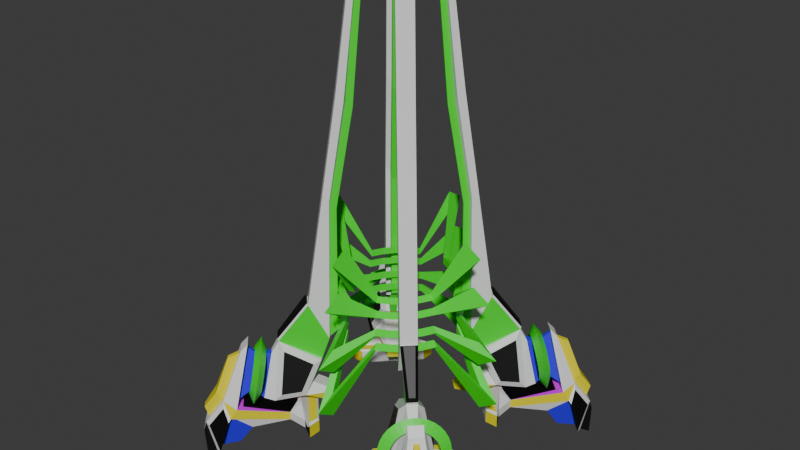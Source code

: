# Source: twirl_crest4.blend  (saved by Blender 4.2.66; exported with 4.5.12 LTS)
import bpy
from mathutils import Matrix  # noqa: F401  (used for matrix-valued properties, if any)

bpy.ops.wm.read_factory_settings(use_empty=True)
scene = bpy.context.scene
scene.name = 'c_ubersaw.qc'

# ---- collections
col_twirl_crest_4 = bpy.data.collections.new('twirl_crest_4'); scene.collection.children.link(col_twirl_crest_4)

# ---- materials (node trees are filled in below, after node groups)
mat_c_ubersaw = bpy.data.materials.new('c_ubersaw')
mat_c_ubersaw.use_transparent_shadow = False
mat_c_ubersaw.diffuse_color = (0.8097, 0.0, 0.9858, 1.0)
mat_c_saxxy = bpy.data.materials.new('c_saxxy')
mat_c_saxxy.use_transparent_shadow = False
mat_blue = bpy.data.materials.new('blue')
mat_blue.use_transparent_shadow = False
mat_glow_inner_001 = bpy.data.materials.new('glow_inner.001')
mat_glow_inner_001.use_transparent_shadow = False
mat_c_frying_pan_gold = bpy.data.materials.new('c_frying_pan_gold')
mat_black = bpy.data.materials.new('black')
mat_crystal_ball_glass = bpy.data.materials.new('crystal_ball_glass')

# ---- material node trees
mat_c_saxxy.use_nodes = True; mat_c_saxxy.node_tree.nodes.clear()
_N = mat_c_saxxy.node_tree.nodes; _L = mat_c_saxxy.node_tree.links
n0 = _N.new('ShaderNodeBsdfPrincipled'); n0.name = 'Principled BSDF'; n0.location = (10, 300)
n1 = _N.new('ShaderNodeOutputMaterial'); n1.name = 'Material Output'; n1.location = (300, 300)
_L.new(n0.outputs[0], n1.inputs[0])
n1.is_active_output = True
mat_blue.use_nodes = True; mat_blue.node_tree.nodes.clear()
_N = mat_blue.node_tree.nodes; _L = mat_blue.node_tree.links
n0 = _N.new('ShaderNodeBsdfPrincipled'); n0.name = 'Principled BSDF'; n0.location = (10, 300)
n0.inputs[0].default_value = (0.03327, 0.006964, 0.8006, 1.0)
n1 = _N.new('ShaderNodeOutputMaterial'); n1.name = 'Material Output'; n1.location = (300, 300)
_L.new(n0.outputs[0], n1.inputs[0])
n1.is_active_output = True
mat_glow_inner_001.use_nodes = True; mat_glow_inner_001.node_tree.nodes.clear()
_N = mat_glow_inner_001.node_tree.nodes; _L = mat_glow_inner_001.node_tree.links
n0 = _N.new('ShaderNodeBsdfPrincipled'); n0.name = 'Principled BSDF'; n0.location = (10, 300)
n1 = _N.new('ShaderNodeOutputMaterial'); n1.name = 'Material Output'; n1.location = (300, 300)
_L.new(n0.outputs[0], n1.inputs[0])
n1.is_active_output = True
mat_c_frying_pan_gold.use_nodes = True; mat_c_frying_pan_gold.node_tree.nodes.clear()
_N = mat_c_frying_pan_gold.node_tree.nodes; _L = mat_c_frying_pan_gold.node_tree.links
n0 = _N.new('ShaderNodeBsdfPrincipled'); n0.name = 'Principled BSDF'; n0.location = (10, 300)
n0.inputs[0].default_value = (0.8001, 0.6991, 0.004141, 1.0)
n1 = _N.new('ShaderNodeOutputMaterial'); n1.name = 'Material Output'; n1.location = (300, 300)
_L.new(n0.outputs[0], n1.inputs[0])
n1.is_active_output = True
mat_black.use_nodes = True; mat_black.node_tree.nodes.clear()
_N = mat_black.node_tree.nodes; _L = mat_black.node_tree.links
n0 = _N.new('ShaderNodeBsdfPrincipled'); n0.name = 'Principled BSDF'; n0.location = (10, 300)
n0.inputs[0].default_value = (0.0, 0.0, 0.0, 1.0)
n1 = _N.new('ShaderNodeOutputMaterial'); n1.name = 'Material Output'; n1.location = (300, 300)
_L.new(n0.outputs[0], n1.inputs[0])
n1.is_active_output = True
mat_crystal_ball_glass.use_nodes = True; mat_crystal_ball_glass.node_tree.nodes.clear()
_N = mat_crystal_ball_glass.node_tree.nodes; _L = mat_crystal_ball_glass.node_tree.links
n0 = _N.new('ShaderNodeBsdfPrincipled'); n0.name = 'Principled BSDF'; n0.location = (10, 300)
n0.inputs[0].default_value = (0.02516, 0.8005, 0.01584, 1.0)
n1 = _N.new('ShaderNodeOutputMaterial'); n1.name = 'Material Output'; n1.location = (300, 300)
_L.new(n0.outputs[0], n1.inputs[0])
n1.is_active_output = True

# ---- world
world_world = bpy.data.worlds.new('World'); scene.world = world_world
world_world.use_nodes = True; world_world.node_tree.nodes.clear()
_N = world_world.node_tree.nodes; _L = world_world.node_tree.links
n0 = _N.new('ShaderNodeOutputWorld'); n0.name = 'World Output'; n0.location = (300, 300)
n1 = _N.new('ShaderNodeBackground'); n1.name = 'Background'; n1.location = (10, 300)
n1.inputs[0].default_value = (0.05088, 0.05088, 0.05088, 1.0)
_L.new(n1.outputs[0], n0.inputs[0])
n0.is_active_output = True
world_world.color = (0.05088, 0.05088, 0.05088)
world_world.use_sun_shadow = False
world_world.sun_shadow_jitter_overblur = 0.0

# ---- meshes
me_hand_crest_v1 = bpy.data.meshes.new('hand_crest_v1')
me_hand_crest_v1.from_pydata([(-3.727, -9.112, 0.8263), (-3.595, -8.98, -0.8263), (-3.595, -8.125, -0.8263), (-3.595, -8.125, 0.8263), (-8.98, -3.595, -0.8263), (-9.112, -3.727, 0.8263), (-8.125, -3.595, -0.8263), (-8.125, -3.595, 0.8263), (-3.43, -8.057, 0.661), (-8.057, -3.43, 0.661), (-3.831, -9.254, 0.2889), (-9.254, -3.831, 0.2889), (-3.43, -8.057, -0.661), (-3.831, -9.254, -0.2889), (-8.057, -3.43, -0.661), (-9.254, -3.831, -0.2889), (-3.43, -9.379, -0.661), (-9.379, -3.43, -0.661), (-3.43, -9.379, 0.661), (-9.379, -3.43, 0.661), (-3.224, -2.106, 42.74), (-2.106, -3.224, 42.74), (-2.432, -3.55, 43.55), (-3.55, -2.432, 43.55), (-7.835, -6.486, 1.414), (-10.87, -13.19, -0.4482), (-4.658, -8.76, 0.437), (-8.76, -4.658, 0.437), (-8.76, -4.658, -0.437), (-4.658, -8.76, -0.437), (-13.19, -10.87, -0.4482), (-10.3, -12.1, 2.077), (-8.734, -6.683, 0.437), (-11.53, -9.14, -0.9279), (-12.1, -10.3, 2.077), (-4.658, -8.76, 0.0), (-6.683, -8.734, 0.437), (-9.14, -11.53, -0.9279), (-6.486, -7.835, 1.414), (-11.77, -13.39, -3.278), (-13.39, -11.77, -3.278), (-10.28, -10.54, 7.393), (-10.54, -10.28, 7.393), (-12.71, -14.47, -4.102), (-14.47, -12.71, -4.102), (-10.32, -11.34, 7.255), (-11.34, -10.32, 7.255), (-12.37, -14.26, -0.7303), (-14.26, -12.37, -0.7303), (-13.1, -14.35, -1.551), (-14.35, -13.1, -1.551), (-11.06, -13.41, 1.405), (-13.41, -11.06, 1.405), (-12.83, -11.6, 2.05), (-10.78, -11.15, 6.773), (-11.15, -10.78, 6.773), (-13.02, -13.65, -0.2221), (-13.65, -13.02, -0.2221), (-11.6, -12.83, 2.05), (-13.21, -12.24, 2.617), (-11.6, -11.89, 6.293), (-11.89, -11.6, 6.293), (-13.35, -13.84, 0.8488), (-13.84, -13.35, 0.8488), (-12.24, -13.21, 2.617), (-12.74, -10.35, 0.1812), (-10.35, -12.74, 0.1812), (-13.82, -12.06, -3.767), (-12.06, -13.82, -3.767), (-13.21, -11.24, 2.047), (-14.17, -12.92, -0.6456), (-12.92, -14.17, -0.6456), (-11.24, -13.21, 2.047), (-9.94, -11.86, 1.32), (-11.86, -9.94, 1.32), (-9.809, -10.83, 8.029), (-10.83, -9.809, 8.029), (-9.654, -11.12, 2.871), (-11.12, -9.654, 2.871), (-9.707, -9.922, 6.7), (-9.922, -9.707, 6.7), (-9.833, -12.76, 1.44), (-12.76, -9.833, 1.44), (-7.934, -5.883, 1.537), (-5.883, -7.934, 1.537), (-9.072, -8.475, 6.728), (-8.475, -9.072, 6.728), (-10.65, -9.182, 2.731), (-8.413, -10.43, 2.262), (-10.43, -8.413, 2.262), (-9.449, -9.234, 6.56), (-9.234, -9.449, 6.56), (-9.182, -10.65, 2.731), (-8.468, -11.75, 2.291), (-8.475, -10.77, 2.871), (-9.266, -11.56, 3.08), (-8.873, -11.45, 1.889), (-8.759, -10.56, 2.59), (-9.549, -11.35, 2.799), (-9.314, -11.09, 1.591), (-9.067, -10.31, 2.381), (-9.858, -11.1, 2.59), (-9.774, -10.68, 1.407), (-9.389, -10.02, 2.253), (-10.18, -10.81, 2.461), (-10.23, -10.23, 1.345), (-9.712, -9.712, 2.209), (-10.5, -10.5, 2.418), (-10.68, -9.774, 1.407), (-10.02, -9.389, 2.253), (-10.81, -10.18, 2.461), (-11.09, -9.314, 1.591), (-10.31, -9.067, 2.381), (-11.1, -9.858, 2.59), (-11.45, -8.873, 1.889), (-10.56, -8.759, 2.59), (-11.35, -9.549, 2.799), (-11.75, -8.468, 2.291), (-10.77, -8.475, 2.871), (-11.56, -9.266, 3.08), (-11.98, -8.115, 2.78), (-10.93, -8.228, 3.213), (-11.72, -9.018, 3.422), (-12.12, -7.827, 3.338), (-11.03, -8.026, 3.604), (-11.82, -8.817, 3.813), (-12.17, -7.615, 3.943), (-11.07, -7.878, 4.028), (-11.86, -8.668, 4.236), (-12.13, -7.487, 4.573), (-11.04, -7.788, 4.468), (-11.83, -8.579, 4.677), (-12.0, -7.449, 5.202), (-10.95, -7.761, 4.909), (-11.74, -8.552, 5.118), (-11.79, -7.501, 5.808), (-10.8, -7.798, 5.333), (-11.59, -8.588, 5.542), (-11.5, -7.642, 6.366), (-10.6, -7.896, 5.723), (-11.39, -8.687, 5.932), (-11.15, -7.866, 6.855), (-10.35, -8.053, 6.066), (-11.14, -8.844, 6.274), (-10.74, -8.165, 7.256), (-10.07, -8.263, 6.347), (-10.86, -9.053, 6.555), (-10.3, -8.527, 7.554), (-9.76, -8.516, 6.555), (-10.55, -9.306, 6.764), (-9.844, -8.938, 7.738), (-9.438, -8.804, 6.684), (-10.23, -9.594, 6.893), (-9.382, -9.382, 7.8), (-9.115, -9.115, 6.727), (-9.906, -9.906, 6.936), (-8.938, -9.844, 7.738), (-8.804, -9.438, 6.684), (-9.594, -10.23, 6.893), (-8.527, -10.3, 7.554), (-8.516, -9.76, 6.555), (-9.306, -10.55, 6.764), (-8.165, -10.74, 7.256), (-8.263, -10.07, 6.347), (-9.053, -10.86, 6.555), (-7.866, -11.15, 6.855), (-8.053, -10.35, 6.066), (-8.844, -11.14, 6.274), (-7.642, -11.5, 6.366), (-7.896, -10.6, 5.723), (-8.687, -11.39, 5.932), (-7.501, -11.79, 5.808), (-7.798, -10.8, 5.333), (-8.588, -11.59, 5.542), (-7.449, -12.0, 5.202), (-7.761, -10.95, 4.909), (-8.552, -11.74, 5.118), (-7.487, -12.13, 4.573), (-7.788, -11.04, 4.468), (-8.579, -11.83, 4.677), (-7.615, -12.17, 3.943), (-7.878, -11.07, 4.028), (-8.668, -11.86, 4.236), (-7.827, -12.12, 3.338), (-8.026, -11.03, 3.604), (-8.817, -11.82, 3.813), (-8.115, -11.98, 2.78), (-8.228, -10.93, 3.213), (-9.018, -11.72, 3.422), (-5.599, -6.718, 12.07), (-6.718, -5.599, 12.07), (-5.527, -4.408, 23.43), (-4.408, -5.527, 23.43), (-5.38, -4.262, 8.34), (-4.262, -5.38, 8.34), (-3.998, -5.117, 22.71), (-5.117, -3.998, 22.71), (-5.986, -4.868, 5.865), (-4.868, -5.986, 5.865), (-6.627, -6.13, 4.159), (-6.13, -6.627, 4.159), (-4.865, -3.747, 2.203), (-3.747, -4.865, 2.203), (-4.33, -3.212, 1.7), (-3.212, -4.33, 1.7), (-5.464, -4.346, 1.187), (-4.346, -5.464, 1.187), (-5.221, -7.877, 2.628), (-7.877, -5.221, 2.628), (-9.624, -6.796, 2.882), (-8.717, -7.088, 7.274), (-7.088, -8.716, 7.274), (-6.796, -9.624, 2.882), (-5.074, -6.85, 5.727), (-5.307, -8.35, 3.241), (-6.85, -5.074, 5.727), (-8.35, -5.307, 3.241), (-9.932, -7.42, 2.107), (-8.628, -7.883, 8.091), (-7.883, -8.628, 8.091), (-7.42, -9.932, 2.107), (-4.5, -4.997, 8.312), (-4.26, -4.756, 22.26), (-4.756, -4.26, 22.26), (-6.08, -7.198, 3.897), (-7.198, -6.08, 3.897), (-5.609, -5.113, 5.811), (-4.997, -4.5, 8.312), (-5.113, -5.609, 5.811), (-3.99, -4.424, 8.955), (-3.871, -4.305, 21.82), (-4.305, -3.871, 21.82), (-4.424, -3.99, 8.955), (-4.52, -3.401, 32.91), (-3.401, -4.52, 32.91), (-2.924, -4.042, 32.28), (-4.042, -2.924, 32.28), (-3.141, -3.638, 31.85), (-3.638, -3.141, 31.85), (-2.712, -3.146, 31.49), (-3.146, -2.712, 31.49), (-8.693, -7.946, 8.349), (-8.494, -8.074, 8.777), (-6.014, -6.771, 12.37), (-5.663, -6.782, 12.31), (-6.782, -5.663, 12.31), (-6.771, -6.014, 12.37), (-8.074, -8.494, 8.777), (-7.95, -8.697, 8.346), (-10.29, -13.55, 0.1144), (-11.54, -13.83, -3.841), (-13.83, -11.54, -3.841), (-13.55, -10.29, 0.1144), (-6.683, -8.734, -0.437), (-10.31, -13.23, 0.3893), (-8.734, -6.683, -0.437), (-13.23, -10.31, 0.3893), (-11.94, -10.55, -3.083), (-10.55, -11.94, -3.083), (-2.417, -2.913, 42.29), (-2.913, -2.417, 42.29), (-2.081, -2.515, 41.76), (-2.515, -2.081, 41.76), (-6.093, -2.0, 9.962), (-5.471, -1.742, 10.35), (-5.471, -1.742, 9.573), (-5.394, -3.307, 9.962), (-4.834, -2.933, 10.35), (-4.834, -2.933, 9.573), (-4.454, -4.454, 9.962), (-3.977, -3.977, 10.35), (-3.977, -3.977, 9.573), (-3.307, -5.394, 9.962), (-2.933, -4.834, 10.35), (-2.933, -4.834, 9.573), (-2.0, -6.093, 9.962), (-1.742, -5.471, 10.35), (-1.742, -5.471, 9.573), (-6.003, -1.962, 11.42), (-5.389, -1.708, 11.81), (-5.389, -1.708, 11.04), (-5.313, -3.253, 11.42), (-4.76, -2.884, 11.81), (-4.76, -2.884, 11.04), (-4.385, -4.385, 11.42), (-3.914, -3.914, 11.81), (-3.914, -3.914, 11.04), (-3.253, -5.313, 11.42), (-2.884, -4.76, 11.81), (-2.884, -4.76, 11.04), (-1.962, -6.003, 11.42), (-1.708, -5.389, 11.81), (-1.708, -5.389, 11.04), (-5.695, -1.835, 13.17), (-5.108, -1.591, 13.53), (-5.108, -1.591, 12.8), (-5.036, -3.068, 13.17), (-4.507, -2.715, 13.53), (-4.507, -2.715, 12.8), (-4.149, -4.149, 13.17), (-3.699, -3.699, 13.53), (-3.699, -3.699, 12.8), (-3.068, -5.036, 13.17), (-2.715, -4.507, 13.53), (-2.715, -4.507, 12.8), (-1.835, -5.695, 13.17), (-1.591, -5.108, 13.53), (-1.591, -5.108, 12.8), (-5.322, -1.68, 14.5), (-4.768, -1.451, 14.85), (-4.768, -1.451, 14.15), (-4.7, -2.844, 14.5), (-4.202, -2.51, 14.85), (-4.202, -2.51, 14.15), (-3.863, -3.863, 14.5), (-3.439, -3.439, 14.85), (-3.439, -3.439, 14.15), (-2.844, -4.7, 14.5), (-2.51, -4.202, 14.85), (-2.51, -4.202, 14.15), (-1.68, -5.322, 14.5), (-1.451, -4.768, 14.85), (-1.451, -4.768, 14.15), (-11.6, 0.0, 4.996), (-9.63, 0.0, 6.225), (-9.63, 0.0, 3.767), (0.0, -11.6, 4.996), (0.0, -9.63, 6.225), (0.0, -9.63, 3.767), (-11.31, 0.0, 9.607), (-9.371, 0.0, 10.82), (-9.371, 0.0, 8.394), (0.0, -11.31, 9.607), (0.0, -9.371, 10.82), (0.0, -9.371, 8.394), (-10.34, 0.0, 15.12), (-8.484, 0.0, 16.28), (-8.484, 0.0, 13.96), (0.0, -10.34, 15.12), (0.0, -8.484, 16.28), (0.0, -8.484, 13.96), (-9.16, 0.0, 19.33), (-7.411, 0.0, 20.42), (-7.411, 0.0, 18.24), (0.0, -9.16, 19.33), (0.0, -7.411, 20.42), (0.0, -7.411, 18.24)], [(19, 27), (18, 26), (197, 193), (194, 198), (14, 19)], [(8, 12, 14, 9), (9, 14, 17, 19), (2, 1, 4, 6), (12, 8, 18, 16), (7, 3, 8, 9), (1, 2, 12, 16), (2, 6, 14, 12), (4, 1, 16, 17), (6, 4, 17, 14), (234, 235, 21, 22), (3, 0, 18, 8), (260, 259, 261, 262), (13, 10, 26, 35, 29), (82, 256, 254, 81), (259, 260, 20, 21), (19, 5, 7, 9), (15, 17, 28), (18, 0, 10), (18, 10, 13, 16), (29, 16, 13), (255, 256, 82, 32), (35, 26, 36, 253, 29), (28, 27, 11, 15), (253, 36, 81, 254), (32, 27, 28, 255), (16, 29, 253, 255, 28, 17), (32, 83, 27), (26, 84, 36), (32, 36, 253, 255), (17, 15, 11, 19), (5, 19, 11), (11, 27, 83, 5), (7, 5, 0, 3), (0, 84, 26, 10), (83, 84, 0, 5), (33, 37, 66, 65), (17, 16, 18, 19), (30, 25, 39, 40), (34, 42, 80, 78), (67, 68, 43, 44), (75, 76, 46, 45), (58, 54, 60, 64), (71, 70, 50, 49), (44, 43, 49, 50), (76, 82, 46), (75, 45, 81), (54, 55, 61, 60), (55, 54, 45, 46), (56, 57, 70, 71), (57, 53, 69, 70), (54, 58, 72, 45), (58, 56, 71, 72), (53, 55, 46, 69), (63, 62, 64, 59), (61, 59, 64, 60), (55, 53, 59, 61), (57, 56, 62, 63), (53, 57, 63, 59), (56, 58, 64, 62), (69, 82, 256), (81, 72, 254), (45, 72, 81), (46, 82, 69), (44, 50, 70, 67), (68, 71, 49, 43), (249, 51, 47, 250), (251, 48, 52, 252), (249, 252, 256, 254), (251, 250, 68, 67), (52, 48, 70, 69), (47, 51, 72, 71), (252, 52, 69, 256), (51, 249, 254, 72), (48, 251, 67, 70), (250, 47, 71, 68), (34, 31, 81, 82), (41, 42, 76, 75), (42, 34, 82, 76), (31, 41, 75, 81), (31, 34, 78, 77), (41, 31, 77, 79), (42, 41, 79, 80), (31, 34, 42, 41), (38, 24, 32, 36), (73, 36, 32, 74), (73, 74, 82, 81), (36, 73, 81), (74, 32, 82), (24, 38, 84, 83), (32, 24, 83), (38, 36, 84), (79, 77, 92, 91), (77, 78, 87, 92), (78, 80, 90, 87), (80, 79, 91, 90), (86, 219, 218, 85), (87, 90, 85, 89), (90, 91, 86, 85), (92, 87, 89, 88), (91, 92, 88, 86), (221, 227, 232, 229), (89, 217, 220, 88), (85, 218, 217, 89), (88, 220, 219, 86), (89, 88, 86, 85), (93, 96, 97, 94), (94, 97, 98, 95), (95, 98, 96, 93), (96, 99, 100, 97), (97, 100, 101, 98), (98, 101, 99, 96), (99, 102, 103, 100), (100, 103, 104, 101), (101, 104, 102, 99), (102, 105, 106, 103), (103, 106, 107, 104), (104, 107, 105, 102), (105, 108, 109, 106), (106, 109, 110, 107), (107, 110, 108, 105), (108, 111, 112, 109), (109, 112, 113, 110), (110, 113, 111, 108), (111, 114, 115, 112), (112, 115, 116, 113), (113, 116, 114, 111), (114, 117, 118, 115), (115, 118, 119, 116), (116, 119, 117, 114), (117, 120, 121, 118), (118, 121, 122, 119), (119, 122, 120, 117), (120, 123, 124, 121), (121, 124, 125, 122), (122, 125, 123, 120), (123, 126, 127, 124), (124, 127, 128, 125), (125, 128, 126, 123), (126, 129, 130, 127), (127, 130, 131, 128), (128, 131, 129, 126), (129, 132, 133, 130), (130, 133, 134, 131), (131, 134, 132, 129), (132, 135, 136, 133), (133, 136, 137, 134), (134, 137, 135, 132), (135, 138, 139, 136), (136, 139, 140, 137), (137, 140, 138, 135), (138, 141, 142, 139), (139, 142, 143, 140), (140, 143, 141, 138), (141, 144, 145, 142), (142, 145, 146, 143), (143, 146, 144, 141), (144, 147, 148, 145), (145, 148, 149, 146), (146, 149, 147, 144), (147, 150, 151, 148), (148, 151, 152, 149), (149, 152, 150, 147), (150, 153, 154, 151), (151, 154, 155, 152), (152, 155, 153, 150), (153, 156, 157, 154), (154, 157, 158, 155), (155, 158, 156, 153), (156, 159, 160, 157), (157, 160, 161, 158), (158, 161, 159, 156), (159, 162, 163, 160), (160, 163, 164, 161), (161, 164, 162, 159), (162, 165, 166, 163), (163, 166, 167, 164), (164, 167, 165, 162), (165, 168, 169, 166), (166, 169, 170, 167), (167, 170, 168, 165), (168, 171, 172, 169), (169, 172, 173, 170), (170, 173, 171, 168), (171, 174, 175, 172), (172, 175, 176, 173), (173, 176, 174, 171), (174, 177, 178, 175), (175, 178, 179, 176), (176, 179, 177, 174), (177, 180, 181, 178), (178, 181, 182, 179), (179, 182, 180, 177), (180, 183, 184, 181), (181, 184, 185, 182), (182, 185, 183, 180), (183, 186, 187, 184), (184, 187, 188, 185), (185, 188, 186, 183), (186, 93, 94, 187), (187, 94, 95, 188), (188, 95, 93, 186), (226, 228, 200, 199), (190, 189, 192, 191), (196, 191, 233, 236), (218, 219, 248, 241), (201, 202, 204, 203), (227, 221, 228, 226), (225, 224, 202, 201), (203, 204, 206, 205), (201, 203, 205, 208), (205, 206, 207, 208), (202, 207, 206, 204), (225, 201, 208), (202, 224, 207), (224, 198, 207), (197, 225, 208), (209, 210, 215, 216), (212, 214, 213, 211), (209, 216, 208, 217), (215, 210, 218, 197), (211, 213, 198, 219), (214, 212, 220, 207), (210, 209, 217, 218), (212, 211, 219, 220), (213, 214, 207, 198), (216, 215, 197, 208), (191, 192, 234, 233), (221, 222, 195, 194), (199, 200, 224, 225), (223, 227, 193, 196), (200, 228, 198, 224), (226, 199, 225, 197), (191, 196, 193, 190), (195, 192, 189, 194), (231, 230, 229, 232), (227, 223, 231, 232), (222, 221, 229, 230), (223, 196, 236, 238), (221, 227, 223, 222), (233, 234, 22, 23), (238, 236, 20, 260), (240, 238, 260, 262), (192, 195, 235, 234), (222, 230, 239, 237), (230, 231, 240, 239), (195, 222, 237, 235), (231, 223, 238, 240), (190, 193, 227), (221, 194, 189), (218, 226, 197), (228, 219, 198), (190, 218, 241, 245), (219, 189, 244, 248), (189, 190, 245, 244), (221, 189, 219, 228), (221, 189, 190, 227), (219, 228, 226, 218), (189, 219, 218, 190), (227, 226, 218, 190), (244, 245, 246, 243), (242, 246, 245, 241), (247, 242, 241, 248), (243, 247, 248, 244), (242, 247, 243, 246), (39, 25, 249, 250), (30, 40, 251, 252), (25, 30, 252, 249), (40, 39, 250, 251), (66, 37, 253, 254), (37, 33, 255, 253), (65, 66, 254, 256), (33, 65, 256, 255), (66, 65, 30, 25), (33, 37, 258, 257), (39, 40, 257, 258), (66, 25, 39, 258, 37), (257, 40, 30, 65, 33), (208, 207, 220, 217), (23, 22, 21, 20), (237, 239, 261, 259), (239, 240, 262, 261), (235, 237, 259, 21), (236, 233, 23, 20), (263, 266, 267, 264), (264, 267, 268, 265), (265, 268, 266, 263), (266, 269, 270, 267), (267, 270, 271, 268), (268, 271, 269, 266), (269, 272, 273, 270), (270, 273, 274, 271), (271, 274, 272, 269), (272, 275, 276, 273), (273, 276, 277, 274), (274, 277, 275, 272), (278, 281, 282, 279), (279, 282, 283, 280), (280, 283, 281, 278), (281, 284, 285, 282), (282, 285, 286, 283), (283, 286, 284, 281), (284, 287, 288, 285), (285, 288, 289, 286), (286, 289, 287, 284), (287, 290, 291, 288), (288, 291, 292, 289), (289, 292, 290, 287), (293, 296, 297, 294), (294, 297, 298, 295), (295, 298, 296, 293), (296, 299, 300, 297), (297, 300, 301, 298), (298, 301, 299, 296), (299, 302, 303, 300), (300, 303, 304, 301), (301, 304, 302, 299), (302, 305, 306, 303), (303, 306, 307, 304), (304, 307, 305, 302), (306, 305, 338, 339), (277, 276, 327, 328), (308, 311, 312, 309), (309, 312, 313, 310), (310, 313, 311, 308), (311, 314, 315, 312), (312, 315, 316, 313), (313, 316, 314, 311), (314, 317, 318, 315), (315, 318, 319, 316), (316, 319, 317, 314), (317, 320, 321, 318), (318, 321, 322, 319), (319, 322, 320, 317), (310, 308, 341, 343), (322, 321, 345, 346), (290, 292, 334, 332), (264, 265, 325, 324), (309, 310, 343, 342), (263, 264, 324, 323), (336, 337, 335), (342, 343, 341), (324, 325, 323), (339, 338, 340), (330, 331, 329), (327, 326, 328), (345, 344, 346), (333, 332, 334), (265, 263, 323, 325), (293, 294, 336, 335), (294, 295, 337, 336), (320, 322, 346, 344), (275, 277, 328, 326), (307, 306, 339, 340), (295, 293, 335, 337), (291, 290, 332, 333), (278, 279, 330, 329), (279, 280, 331, 330), (305, 307, 340, 338), (292, 291, 333, 334), (321, 320, 344, 345), (280, 278, 329, 331), (308, 309, 342, 341), (276, 275, 326, 327)])
me_hand_crest_v1.polygons.foreach_set('material_index', [3, 4, 4, 4, 3, 3, 3, 3, 3, 3, 3, 6, 5, 3, 3, 3, 5, 3, 5, 5, 4, 3, 5, 4, 3, 5, 3, 3, 3, 5, 3, 3, 4, 3, 3, 3, 4, 5, 2, 3, 3, 4, 3, 3, 3, 3, 4, 3, 3, 3, 3, 3, 3, 4, 4, 4, 4, 4, 4, 4, 4, 3, 3, 5, 5, 5, 5, 3, 3, 3, 3, 3, 3, 3, 3, 3, 3, 3, 3, 2, 2, 2, 4, 5, 5, 0, 0, 0, 3, 3, 3, 2, 2, 2, 2, 3, 2, 2, 2, 2, 6, 3, 3, 3, 4, 6, 6, 6, 6, 6, 6, 6, 6, 6, 6, 6, 6, 6, 6, 6, 6, 6, 6, 6, 6, 6, 6, 6, 6, 6, 6, 6, 6, 6, 6, 6, 6, 6, 6, 6, 6, 6, 6, 6, 6, 6, 6, 6, 6, 6, 6, 6, 6, 6, 6, 6, 6, 6, 6, 6, 6, 6, 6, 6, 6, 6, 6, 6, 6, 6, 6, 6, 6, 6, 6, 6, 6, 6, 6, 6, 6, 6, 6, 6, 6, 6, 6, 6, 6, 6, 6, 6, 6, 6, 6, 6, 6, 6, 6, 6, 6, 4, 3, 3, 3, 4, 6, 3, 4, 4, 4, 4, 3, 3, 3, 3, 5, 5, 3, 3, 3, 3, 3, 3, 3, 3, 3, 3, 3, 3, 3, 3, 3, 3, 6, 6, 6, 3, 4, 3, 3, 6, 3, 6, 6, 3, 6, 3, 3, 3, 3, 3, 3, 3, 6, 4, 4, 4, 6, 5, 5, 5, 5, 5, 5, 5, 5, 5, 3, 3, 3, 3, 2, 2, 2, 2, 2, 0, 3, 6, 6, 3, 3, 6, 6, 6, 6, 6, 6, 6, 6, 6, 6, 6, 6, 6, 6, 6, 6, 6, 6, 6, 6, 6, 6, 6, 6, 6, 6, 6, 6, 6, 6, 6, 6, 6, 6, 6, 6, 6, 6, 6, 6, 6, 6, 6, 6, 6, 6, 6, 6, 6, 6, 6, 6, 6, 6, 6, 6, 6, 6, 6, 6, 6, 6, 6, 6, 6, 6, 6, 6, 6, 6, 6, 6, 6, 6, 6, 6, 6, 6, 6, 6])
_uv = me_hand_crest_v1.uv_layers.new(name='Float2')
_uv.uv.foreach_set('vector', [0.5826, -0.6822, 0.4174, -0.6822, 0.4174, 0.5572, 0.5826, 0.5572, 0.8941, 1.201, 0.6625, 1.258, 0.2194, 0.8045, 0.4587, 0.7259, 0.1431, 0.2038, -0.08814, 1.263, -0.6386, 0.9751, -0.0686, 0.752, 0.321, -2.227, 0.5022, -2.19, 0.6369, -0.4707, 0.4341, -0.5583, 1.735, 1.044, 1.169, 1.61, 1.149, 1.602, 1.727, 1.024, 0.1813, 0.02472, 0.3435, -1.251, 0.4031, -1.596, 0.1514, 0.3747, 0.2988, -0.3809, 0.2286, 0.6121, 0.3727, 0.5582, 0.3738, -0.6776, -0.8446, 1.073, -0.1965, 1.668, -0.2362, 1.987, -1.024, 1.105, 0.5602, 0.8803, -0.07885, 0.8863, -0.268, 0.8869, 0.7196, 0.8749, 0.0, 0.0, 0.0, 0.0, 0.0, 0.0, 0.0, 0.0, 0.2053, -0.0375, -0.4408, -1.136, -0.09112, -0.3948, 0.5391, 0.6145, 0.0, 0.0, 0.0, 0.0, 0.0, 0.0, 0.0, 0.0, 0.0, 0.0, 0.0, 0.0, 0.0, 0.0, 0.0, 0.0, 0.0, 0.0, 0.0, 0.0, 0.0, 0.0, 0.0, 0.0, 0.0, 0.0, 0.0, 0.0, 0.0, 0.0, 0.0, 0.0, 0.0, 0.0, 0.5958, 0.5988, 0.438, 0.7148, 1.719, 1.35, 2.082, 1.42, 0.0, 0.0, 0.0, 0.0, 0.0, 0.0, -0.8215, -1.643, -0.8891, -1.778, -1.322, -2.643, 0.0, 0.0, 0.0, 0.0, 0.0, 0.0, 0.0, 0.0, 0.0, 0.0, 0.0, 0.0, 0.0, 0.0, 0.0, 0.0, 0.0, 0.0, 0.0, 0.0, 0.0, 0.0, 0.0, 0.0, 0.0, 0.0, 0.0, 0.0, 0.0, 0.0, 0.0, 0.0, 0.0, 0.0, 0.0, 0.0, 0.0, 0.0, 0.0, 0.0, 0.0, 0.0, 0.0, 0.0, 0.0, 0.0, 0.0, 0.0, 0.0, 0.0, 0.0, 0.0, 0.0, 0.0, 0.0, 0.0, 0.0, 0.0, 0.0, 0.0, 0.0, 0.0, 0.0, 0.0, 0.0, 0.0, 0.0, 0.0, 0.0, 0.0, 0.0, 0.0, 0.0, 0.0, 0.0, 0.0, 0.0, 0.0, 0.0, 0.0, 0.0, 0.0, 0.0, 0.0, 0.0, 0.0, 0.0, 0.0, 0.0, 0.0, 0.0, 0.0, 0.0, 0.0, 0.0, 0.0, 0.0, 0.0, 0.0, 0.0, 0.0, 0.0, 0.0, 0.0, 0.0, 0.0, 0.0, 0.0, 0.0, 0.0, 1.254, 0.7467, -0.2438, -0.1736, -0.1923, -0.2251, 0.8362, 1.165, 0.0, 0.0, 0.0, 0.0, 0.0, 0.0, 0.0, 0.0, 0.0, 0.0, 0.0, 0.0, 0.0, 0.0, 0.0, 0.0, 0.0, 0.0, 0.0, 0.0, 0.0, 0.0, 0.0, 0.0, 0.3021, 0.07409, 0.3245, 0.7856, 0.07995, 0.1824, 0.05622, 0.02158, 0.0, 0.0, 0.0, 0.0, 0.0, 0.0, 0.0, 0.0, 0.0, 0.0, 0.0, 0.0, 0.0, 0.0, 0.0, 0.0, 0.0, 0.0, 0.0, 0.0, 0.0, 0.0, 0.0, 0.0, 0.0, 0.0, 0.0, 0.0, 0.0, 0.0, 0.0, 0.0, 0.0, 0.0, 0.0, 0.0, 0.0, 0.0, 0.0, 0.0, 0.0, 0.0, 0.0, 0.0, 0.0, 0.0, 0.0, 0.0, 0.0, 0.0, 0.0, 0.0, 0.0, 0.0, 0.0, 0.0, 0.0, 0.0, 0.0, 0.0, 0.0, 0.0, 0.0, 0.0, 0.0, 0.0, 0.0, 0.0, 0.0, 0.0, 0.0, 0.0, 0.0, 0.0, 0.0, 0.0, 0.0, 0.0, 0.0, 0.0, 0.0, 0.0, 0.0, 0.0, 0.0, 0.0, 0.0, 0.0, 0.0, 0.0, 0.0, 0.0, 0.0, 0.0, 0.0, 0.0, 0.0, 0.0, 0.0, 0.0, 0.0, 0.0, 0.0, 0.0, 0.0, 0.0, 0.0, 0.0, 0.0, 0.0, 0.0, 0.0, 0.0, 0.0, 0.0, 0.0, 0.0, 0.0, 0.0, 0.0, 0.0, 0.0, 0.0, 0.0, 0.0, 0.0, 0.0, 0.0, 0.0, 0.0, 0.0, 0.0, 0.0, 0.0, 0.0, 0.0, 0.0, 0.0, 0.0, 0.0, 0.0, 0.0, 0.0, 0.0, 0.0, 0.0, 0.0, 0.0, 0.0, 0.0, 0.0, 0.0, 0.0, 0.0, 0.0, 0.0, 0.0, 0.0, 0.0, 0.0, 0.0, 0.0, 0.0, 0.0, 0.0, 0.0, 0.0, 0.0, 0.0, 0.0, 0.0, 0.0, 0.0, 0.0, 0.0, 0.0, 0.0, 0.0, 0.0, 0.0, 0.0, 0.0, 0.0, 0.0, 0.0, 0.0, 0.0, 0.0, 0.0, 0.0, 0.0, 0.0, 0.0, 0.0, 0.0, 0.0, 0.0, 0.0, 0.0, 0.0, 0.0, 0.0, 0.0, 0.0, 0.0, 0.0, 0.0, 0.0, 0.0, 0.0, 0.0, 0.0, 0.0, 0.0, 0.0, 0.0, 0.0, 0.0, 0.0, 0.0, 0.0, 0.0, 0.0, 0.0, 0.0, 0.0, 0.0, 0.0, 0.0, 0.0, 0.0, 0.0, 0.0, 0.0, 0.0, 0.0, 0.0, 0.0, 0.0, 0.0, 0.0, 0.0, 0.0, 0.0, 0.0, 0.0, 0.0, 0.0, 0.0, 0.0, 0.0, 0.0, 0.0, 0.0, 0.0, 0.0, 0.0, 0.0, 0.0, 0.0, 0.0, 0.0, 0.0, 0.0, 0.0, 0.0, 0.0, 0.0, 0.0, 0.0, 0.0, 0.0, 0.0, 0.0, 0.0, 0.0, 0.0, 0.0, 0.0, 0.0, 0.0, 0.0, 0.0, 0.0, 0.0, 0.0, 0.0, 0.0, 0.0, 0.0, 0.0, 0.0, 0.0, 0.0, 0.0, 0.0, 0.0, 0.0, 0.0, 0.0, 0.0, 0.0, 0.0, 0.0, 0.0, 0.0, 0.0, 0.0, 0.0, 0.0, 0.0, 0.0, 0.0, 0.0, 0.0, 0.0, 0.0, 0.0, 0.0, 0.0, 0.0, 0.0, 0.0, 0.0, 0.0, 0.0, 0.0, 0.0, 0.0, 0.0, 0.0, 0.0, 0.0, 0.0, 0.0, 0.0, 0.0, 0.0, 0.0, 0.0, 0.0, 0.0, 0.0, 0.0, 0.0, 0.0, 0.0, 0.0, 0.0, 0.0, 0.0, 0.0, 0.0, 0.0, 0.0, 0.0, 0.0, 0.0, 0.0, 0.0, 0.0, 0.0, 0.0, 0.0, 0.0, 0.0, 0.0, 0.0, 0.0, 0.0, 0.0, 0.0, 0.0, 0.0, 0.0, 0.0, 0.0, 0.0, 0.0, 0.0, 0.0, 0.0, 0.0, 0.0, 0.0, 0.0, 0.0, 0.0, 0.0, 0.0, 0.0, 0.0, 0.0, 0.0, 0.0, 0.0, 0.0, 0.0, 0.0, 0.0, 0.0, 0.0, 0.0, 0.0, 0.0, 0.0, 0.0, 0.0, 0.0, 0.0, 0.0, 0.0, 0.0, 0.0, 0.0, 0.0, 0.0, 0.0, 0.0, 0.0, 0.0, 0.0, 0.0, 0.0, 0.0, 0.0, 0.0, 0.0, 0.0, 0.0, 0.0, 0.0, 0.0, 0.0, 0.0, 0.0, 0.0, 0.0, 0.0, 0.0, 0.0, 0.0, 0.0, 0.0, 0.0, 0.0, 0.0, 0.0, 0.0, 0.0, 0.0, 0.0, 0.0, 0.0, 0.0, 0.0, 0.0, 0.0, 0.0, 0.0, 0.0, 0.0, 0.0, 0.0, 0.0, 0.0, 0.0, 0.0, 0.0, 0.0, 0.0, 0.0, 0.0, 0.0, 0.0, 0.0, 0.0, 0.0, 0.0, 0.0, 0.0, 0.0, 0.0, 0.0, 0.0, 0.0, 0.0, 0.0, 0.0, 0.0, 0.0, 0.0, 0.0, 0.0, 0.0, 0.0, 0.0, 0.0, 0.0, 0.0, 0.0, 0.0, 0.0, 0.0, 0.0, 0.0, 0.0, 0.0, 0.0, 0.0, 0.0, 0.0, 0.0, 0.0, 0.0, 0.0, 0.0, 0.0, 0.0, 0.0, 0.0, 0.0, 0.0, 0.0, -0.05875, 0.8877, -0.003486, 0.9323, 0.1236, 1.192, 0.08496, 1.161, -0.3321, -1.681, -0.2895, -1.463, -0.4331, -1.527, -0.4758, -1.746, 0.5093, -0.2018, 0.5488, -0.4653, 0.545, -0.2946, 0.4885, 0.08189, 0.1063, 1.462, 0.1812, 1.52, 0.2797, 1.66, 0.2272, 1.619, -0.04471, -1.472, 0.01553, -1.309, -0.09442, -1.345, -0.1547, -1.508, 0.6044, -0.05552, 0.6558, -0.2651, 0.6515, -0.186, 0.5781, 0.1134, 0.3429, 1.91, 0.433, 1.956, 0.4909, 2.006, 0.4279, 1.974, 0.2917, -1.391, 0.3655, -1.29, 0.2962, -1.304, 0.2224, -1.404, 0.6874, 0.1423, 0.7478, 0.007481, 0.7488, 0.02525, 0.6625, 0.2178, 0.6271, 2.135, 0.7255, 2.152, 0.7356, 2.156, 0.6667, 2.144, 0.6472, -1.439, 0.7284, -1.405, 0.7047, -1.406, 0.6236, -1.44, 0.7553, 0.3674, 0.8205, 0.3209, 0.8299, 0.3162, 0.7368, 0.3827, 0.9272, 2.08, 1.026, 2.063, 0.986, 2.072, 0.9172, 2.084, 0.9903, -1.601, 1.071, -1.635, 1.095, -1.637, 1.014, -1.603, 0.807, 0.5906, 0.8722, 0.6371, 0.8907, 0.6524, 0.7976, 0.5859, 1.209, 1.744, 1.299, 1.697, 1.214, 1.761, 1.151, 1.793, 1.294, -1.849, 1.368, -1.949, 1.437, -1.963, 1.364, -1.862, 0.8445, 0.7834, 0.9049, 0.9182, 0.9298, 0.9938, 0.8435, 0.8012, 1.44, 1.172, 1.515, 1.114, 1.394, 1.272, 1.342, 1.312, 1.543, -2.143, 1.603, -2.306, 1.713, -2.341, 1.653, -2.179, 0.8717, 0.9245, 0.9231, 1.134, 0.9494, 1.303, 0.876, 1.004, 1.599, 0.4547, 1.654, 0.4101, 1.51, 0.6834, 1.471, 0.7146, 1.731, -2.443, 1.773, -2.662, 1.917, -2.726, 1.874, -2.508, 0.8941, 1.005, 0.9336, 1.269, 0.9543, 1.552, 0.8978, 1.176, 1.671, -0.2978, 1.705, -0.3015, 1.554, 0.08929, 1.53, 0.09183, 1.863, -2.712, 1.887, -2.977, 2.056, -3.073, 2.032, -2.808, 0.9168, 1.03, 0.9433, 1.322, 0.9506, 1.727, 0.9129, 1.31, 1.657, -0.97, 1.673, -0.9076, 1.528, -0.4174, 1.517, -0.4611, 1.949, -2.92, 1.955, -3.222, 2.142, -3.347, 2.136, -3.045, 0.9439, 1.02, 0.9578, 1.313, 0.9444, 1.829, 0.9245, 1.41, 1.568, -1.461, 1.571, -1.315, 1.443, -0.7595, 1.442, -0.8618, 1.999, -3.052, 1.992, -3.379, 2.19, -3.526, 2.197, -3.199, 0.9764, 1.0, 0.9804, 1.269, 0.9406, 1.87, 0.9348, 1.486, 1.423, -1.698, 1.419, -1.462, 1.318, -0.8851, 1.321, -1.05, 2.019, -3.104, 2.004, -3.443, 2.207, -3.602, 2.222, -3.263, 1.012, 1.0, 1.01, 1.224, 0.9415, 1.872, 0.9443, 1.552, 1.246, -1.644, 1.243, -1.324, 1.171, -0.7722, 1.173, -0.996, 2.008, -3.087, 1.994, -3.426, 2.197, -3.585, 2.211, -3.246, 1.047, 1.042, 1.045, 1.208, 0.9476, 1.855, 0.9517, 1.619, 1.064, -1.299, 1.07, -0.9153, 1.026, -0.4293, 1.021, -0.6982, 1.962, -3.024, 1.955, -3.351, 2.153, -3.498, 2.16, -3.171, 1.075, 1.137, 1.077, 1.239, 0.9573, 1.838, 0.9552, 1.692, 0.899, -0.7009, 0.9201, -0.2821, 0.8996, 0.1082, 0.8848, -0.185, 1.874, -2.945, 1.881, -3.247, 2.068, -3.372, 2.061, -3.07, 1.09, 1.278, 1.101, 1.322, 0.968, 1.831, 0.953, 1.768, 0.7725, 0.08605, 0.8124, 0.5032, 0.8082, 0.7828, 0.7803, 0.4908, 1.742, -2.883, 1.766, -3.148, 1.935, -3.244, 1.911, -2.979, 1.088, 1.448, 1.111, 1.445, 0.9771, 1.835, 0.9446, 1.839, -0.3019, 0.9745, -0.2422, 1.351, -0.2382, 1.522, -0.28, 1.258, 0.5674, -2.866, 0.6101, -3.085, 0.7537, -3.15, 0.7111, -2.931, 0.06661, 1.617, 0.1032, 1.585, -0.01697, 1.845, -0.0692, 1.89, -0.3176, 1.865, -0.2399, 2.164, -0.2354, 2.243, -0.2897, 2.034, 0.3629, -2.916, 0.4232, -3.078, 0.5331, -3.114, 0.4729, -2.951, 0.02873, 1.753, 0.07827, 1.713, -0.0148, 1.853, -0.08557, 1.911, -0.2757, 2.656, -0.1845, 2.848, -0.1855, 2.866, -0.2494, 2.731, 0.1466, -3.037, 0.2204, -3.138, 0.2897, -3.151, 0.2159, -3.051, -0.02047, 1.83, 0.03914, 1.797, -0.01564, 1.847, -0.1008, 1.894, -0.1854, 3.255, -0.0869, 3.321, -0.09694, 3.317, -0.1659, 3.27, -0.06028, -3.224, 0.02085, -3.258, 0.0445, -3.26, -0.03662, -3.226, -0.07347, 1.829, -0.008375, 1.816, -0.01788, 1.82, -0.1109, 1.838, -0.06253, 3.591, 0.03602, 3.525, 0.0165, 3.54, -0.05249, 3.586, -0.2395, -3.455, -0.1584, -3.421, -0.182, -3.422, -0.2632, -3.456, -0.1222, 1.744, -0.05713, 1.757, -0.01973, 1.766, -0.1127, 1.748, 0.07229, 3.624, 0.1635, 3.432, 0.1372, 3.507, 0.0733, 3.642, -0.3803, -3.696, -0.3065, -3.596, -0.3757, -3.609, -0.4495, -3.71, -0.1594, 1.585, -0.09982, 1.617, -0.01949, 1.681, -0.1047, 1.634, 0.1963, 3.354, 0.2739, 3.054, 0.2461, 3.223, 0.1917, 3.433, -0.4816, -3.912, -0.4214, -3.749, -0.5313, -3.785, -0.5916, -3.948, -0.1795, 1.365, -0.1299, 1.406, -0.01561, 1.563, -0.08638, 1.505, 0.2881, 2.821, 0.3479, 2.445, 0.326, 2.728, 0.2841, 2.992, -0.5514, -4.065, -0.5088, -3.847, -0.6524, -3.912, -0.6951, -4.13, -0.1793, 1.108, -0.1427, 1.139, -0.006908, 1.412, -0.05914, 1.368, 0.3319, 2.106, 0.3718, 1.689, 0.3641, 2.094, 0.3361, 2.386, -0.6027, -4.126, -0.5791, -3.86, -0.7483, -3.956, -0.772, -4.222, -0.1582, 0.8338, -0.1354, 0.8363, 0.007896, 1.227, -0.02468, 1.223, 0.32, 1.318, 0.3411, 0.899, 0.3553, 1.415, 0.3406, 1.708, -0.6479, -4.073, -0.6416, -3.771, -0.8287, -3.896, -0.8349, -4.198, -0.1173, 0.5622, -0.1068, 0.5185, 0.03052, 1.009, 0.01557, 1.071, 0.2554, 0.5761, 0.2615, 0.192, 0.3036, 0.7932, 0.2994, 1.062, -0.6932, -3.901, -0.7002, -3.574, -0.8982, -3.722, -0.8912, -4.048, -0.05857, 0.3086, -0.05709, 0.2064, 0.06318, 0.7617, 0.06107, 0.9078, 0.1518, -0.005263, 0.1489, -0.3249, 0.2218, 0.3228, 0.2239, 0.5465, -0.7357, -3.619, -0.7498, -3.28, -0.9529, -3.439, -0.9387, -3.778, 0.0155, 0.08591, 0.01266, -0.07939, 0.1084, 0.4972, 0.1125, 0.7334, 0.03184, -0.3399, 0.02754, -0.5761, 0.1302, 0.07139, 0.1332, 0.2367, -0.7624, -3.25, -0.7766, -2.911, -0.9796, -3.07, -0.9655, -3.409, 0.1023, -0.09472, 0.1004, -0.3185, 0.1685, 0.2333, 0.1713, 0.553, -0.07554, -0.3845, -0.07331, -0.5306, 0.05328, 0.06853, 0.05172, 0.1708, -0.7537, -2.828, -0.7606, -2.501, -0.9586, -2.649, -0.9516, -2.975, 0.1987, -0.2224, 0.2027, -0.4913, 0.2443, -0.00531, 0.2385, 0.3788, -0.1411, -0.1478, -0.1253, -0.2103, 0.01524, 0.2986, 0.004164, 0.3423, -0.688, -2.396, -0.6817, -2.095, -0.8688, -2.22, -0.8751, -2.521, 0.3015, -0.287, 0.3155, -0.5802, 0.3348, -0.19, 0.3149, 0.2289, -0.1405, 0.31, -0.1061, 0.3137, 0.03523, 0.7033, 0.01111, 0.7008, -0.5494, -2.0, -0.5257, -1.735, -0.6949, -1.831, -0.7186, -2.096, 0.4066, -0.2809, 0.433, -0.5729, 0.437, -0.2932, 0.3993, 0.1239, 0.0, 0.0, 0.0, 0.0, 0.0, 0.0, 0.0, 0.0, 0.0, 0.0, 0.0, 0.0, 0.0, 0.0, 0.0, 0.0, 0.0, 0.0, 0.0, 0.0, 0.0, 0.0, 0.0, 0.0, 0.0, 0.0, 0.0, 0.0, 0.0, 0.0, 0.0, 0.0, 0.0, 0.0, 0.0, 0.0, 0.0, 0.0, 0.0, 0.0, 0.0, 0.0, 0.0, 0.0, 0.0, 0.0, 0.0, 0.0, 0.0, 0.0, 0.0, 0.0, 0.0, 0.0, 0.0, 0.0, 0.0, 0.0, 0.0, 0.0, 0.0, 0.0, 0.0, 0.0, 0.0, 0.0, 0.0, 0.0, 0.0, 0.0, 0.0, 0.0, 0.0, 0.0, 0.0, 0.0, 0.0, 0.0, 0.0, 0.0, 0.0, 0.0, 0.0, 0.0, 0.0, 0.0, 0.0, 0.0, 0.0, 0.0, 0.0, 0.0, 0.0, 0.0, 0.0, 0.0, 0.0, 0.0, 0.0, 0.0, 0.0, 0.0, 0.0, 0.0, 0.0, 0.0, 0.0, 0.0, 0.0, 0.0, 0.0, 0.0, 0.0, 0.0, 0.0, 0.0, 0.0, 0.0, 0.0, 0.0, 0.0, 0.0, 0.0, 0.0, 0.0, 0.0, 0.0, 0.0, 0.0, 0.0, 0.0, 0.0, 0.0, 0.0, 0.0, 0.0, 0.0, 0.0, 0.0, 0.0, 0.0, 0.0, 0.0, 0.0, 0.0, 0.0, 0.0, 0.0, 0.0, 0.0, 0.0, 0.0, 0.0, 0.0, 0.0, 0.0, 0.0, 0.0, 0.0, 0.0, 0.0, 0.0, 0.0, 0.0, 0.0, 0.0, 0.0, 0.0, 0.0, 0.0, 0.0, 0.0, 0.0, 0.0, 0.0, 0.0, 0.0, 0.0, 0.0, 0.0, 0.0, 0.0, 0.0, 0.0, 0.0, 0.0, 0.0, 0.0, 0.0, 0.0, 0.0, 0.0, 0.0, 0.0, 0.0, 0.0, 0.0, 0.0, 0.0, 0.0, 0.0, 0.0, 0.0, 0.0, 0.0, 0.0, 0.0, 0.0, 0.0, 0.0, 0.0, 0.0, 0.0, 0.0, 0.0, 0.0, 0.0, 0.0, 0.0, 0.0, 0.0, 0.0, 0.0, 0.0, 0.0, 0.0, 0.0, 0.0, 0.0, 0.0, 0.0, 0.0, 0.0, 0.0, 0.0, 0.0, 0.0, 0.0, 0.0, 0.0, 0.0, 0.0, 0.0, 0.0, 0.0, 0.0, 0.0, 0.0, 0.0, 0.0, 0.0, 0.0, 0.0, 0.0, 0.0, 0.0, 0.0, 0.0, 0.0, 0.0, 0.0, 0.0, 0.0, 0.0, 0.0, 0.0, 0.0, 0.0, 0.0, 0.0, 0.0, 0.0, 0.0, 0.0, 0.0, 0.0, 0.0, 0.0, 0.0, 0.0, 0.0, 0.0, 0.0, 0.0, 0.0, 0.0, 0.0, 0.0, 0.0, 0.0, 0.0, 0.0, 0.0, 0.0, 0.0, 0.0, 0.0, 0.0, 0.0, 0.0, 0.0, 0.0, 0.0, 0.0, 0.0, 0.0, 0.0, 0.0, 0.0, 0.0, 0.0, 0.0, 0.0, 0.0, 0.0, 0.0, 0.0, 0.0, 0.0, 0.0, 0.0, 0.0, 0.0, 0.0, 0.0, 0.0, 0.0, 0.0, 0.0, 0.0, 0.0, 0.0, 0.0, 0.0, 0.0, 0.0, 0.0, 0.0, 0.0, 0.0, 0.0, 0.0, 0.0, 0.0, 0.0, 0.0, 0.0, 0.0, 0.0, 0.0, 0.0, 0.0, 0.0, 0.0, 0.0, 0.0, 0.0, 0.0, 0.0, 0.0, 0.0, 0.0, 0.0, 0.0, 0.0, 0.0, 0.0, 0.0, 0.0, 0.0, 0.0, 0.0, 0.0, 0.0, 0.0, 0.0, 0.0, 0.0, 0.0, 0.0, 0.0, 0.0, 0.0, 0.0, 0.0, 0.0, 0.0, 0.0, 0.0, 0.0, 0.0, 0.0, 0.0, 0.0, 0.0, 0.0, 0.0, 0.0, 0.0, 0.0, 0.0, 0.0, 0.0, 0.0, 0.0, 0.0, 0.0, 0.0, 0.0, 0.0, 0.0, 0.0, 0.0, 0.0, 0.0, 0.0, 0.0, 0.0, 0.0, 0.0, 0.0, 0.0, 0.0, 0.0, 0.0, 0.0, 0.0, 0.0, 0.0, 0.0, 0.0, 0.0, 0.0, 0.0, 0.0, 0.0, 0.0, 0.0, 0.0, 0.0, 0.0, 0.0, 0.0, 0.0, 0.0, 0.0, 0.0, 0.0, 0.0, 0.0, 0.0, 0.0, 0.0, 0.0, 0.0, 0.0, 0.0, 0.0, 0.0, 0.0, 0.0, 0.0, 0.0, 0.0, 0.0, 0.0, 0.0, 0.0, 0.0, 0.0, 0.0, 0.0, 0.0, 0.0, 0.0, 0.0, 0.0, 0.0, 0.0, 0.0, 0.0, 0.0, 0.0, 0.0, 0.0, 0.0, 0.0, 0.0, 0.0, 0.0, 0.0, 0.0, 0.0, 0.0, 0.0, 0.0, 0.0, 0.0, 0.0, 0.0, 0.0, 0.0, 0.0, 0.0, 0.0, 0.0, 0.0, 0.0, 0.0, 0.0, 0.0, 0.0, 0.0, 0.0, 0.0, 0.0, 0.0, 0.0, 0.0, 0.0, 0.0, 0.0, 0.0, 0.0, 0.0, 0.0, 0.0, 0.0, 0.0, 0.0, 0.0, 0.0, 0.0, 0.0, 0.0, 0.0, 0.0, 0.0, 0.0, 0.0, 0.0, 0.0, 0.0, 0.0, 0.0, 0.0, 0.0, 0.0, 0.0, 0.0, 0.0, 0.0, 0.0, 0.0, 0.0, 0.0, 0.0, 0.0, 0.0, 0.0, 0.0, 0.0, 0.0, 0.0, 0.0, 0.0, 0.0, 0.0, 0.0, 0.0, 0.0, 0.0, 0.0, 0.0, 0.0, 0.0, 0.0, 0.0, 0.0, 0.0, 0.0, 0.0, 0.0, 0.0, 0.0, 0.0, 0.0, 0.0, 0.0, 0.0, 0.0, 0.0, 0.0, 0.0, 0.0, 0.0, 0.0, 0.0, 0.0, 0.0, 0.0, 0.0, 0.0, 0.0, 0.0, 0.0, 0.0, 0.0, 0.0, 0.0, 0.0, 0.0, 0.0, 0.0, 0.0, 0.0, 0.0, 0.0, 0.0, 0.0, 0.0, 0.0, 0.0, 0.0, 0.0, 0.0, 0.0, 0.0, 0.0, 0.0, 0.0, 0.0, 0.0, 0.0, 0.0, 0.0, 0.0, 0.0, 0.0, 0.0, 0.0, 0.0, 0.0, 0.0, 0.04097, 3.166, 0.09066, 3.166, 0.08845, 3.666, 0.04318, 3.666, 0.04199, -6.474, 0.08879, -6.474, 0.08879, -5.974, 0.04199, -5.974, 0.04413, 4.105, 0.08816, 4.105, 0.09032, 4.604, 0.04198, 4.604, 0.08036, 3.193, 0.1301, 3.193, 0.1279, 3.693, 0.08257, 3.693, 0.08167, -6.474, 0.1285, -6.474, 0.1285, -5.974, 0.08167, -5.974, 0.08332, 4.078, 0.1273, 4.078, 0.1295, 4.577, 0.08116, 4.577, 0.1199, 3.193, 0.1696, 3.193, 0.1674, 3.693, 0.1221, 3.693, 0.1215, -6.474, 0.1683, -6.474, 0.1683, -5.974, 0.1215, -5.974, 0.1227, 4.078, 0.1667, 4.078, 0.1688, 4.577, 0.1205, 4.577, 0.1593, 3.166, 0.209, 3.166, 0.2068, 3.666, 0.1616, 3.666, 0.1612, -6.474, 0.208, -6.474, 0.208, -5.974, 0.1612, -5.974, 0.1618, 4.105, 0.2059, 4.105, 0.208, 4.604, 0.1597, 4.604, 0.0413, 3.692, 0.09033, 3.692, 0.08815, 4.185, 0.04349, 4.185, 0.04229, -7.407, 0.08849, -7.407, 0.08849, -6.914, 0.04229, -6.914, 0.0444, 4.529, 0.08788, 4.529, 0.09001, 5.022, 0.04228, 5.022, 0.08071, 3.719, 0.1297, 3.719, 0.1275, 4.212, 0.08289, 4.212, 0.08197, -7.407, 0.1282, -7.407, 0.1282, -6.914, 0.08197, -6.914, 0.08359, 4.502, 0.1271, 4.502, 0.1292, 4.995, 0.08146, 4.995, 0.1203, 3.719, 0.1693, 3.719, 0.1671, 4.212, 0.1225, 4.212, 0.1218, -7.407, 0.168, -7.407, 0.168, -6.914, 0.1218, -6.914, 0.1229, 4.502, 0.1664, 4.502, 0.1685, 4.995, 0.1208, 4.995, 0.1597, 3.692, 0.2087, 3.692, 0.2065, 4.185, 0.1619, 4.185, 0.1615, -7.407, 0.2077, -7.407, 0.2077, -6.914, 0.1615, -6.914, 0.1621, 4.529, 0.2056, 4.529, 0.2077, 5.022, 0.16, 5.022, 0.0424, 4.441, 0.08923, 4.441, 0.08715, 4.912, 0.04449, 4.912, 0.04332, -8.516, 0.08746, -8.516, 0.08746, -8.045, 0.04332, -8.045, 0.04537, 4.93, 0.08691, 4.93, 0.08894, 5.401, 0.04334, 5.401, 0.0818, 4.468, 0.1286, 4.468, 0.1265, 4.939, 0.08389, 4.939, 0.083, -8.516, 0.1271, -8.516, 0.1271, -8.045, 0.083, -8.045, 0.08456, 4.903, 0.1261, 4.903, 0.1281, 5.374, 0.08253, 5.374, 0.1214, 4.468, 0.1682, 4.468, 0.1661, 4.939, 0.1235, 4.939, 0.1229, -8.516, 0.167, -8.516, 0.167, -8.045, 0.1229, -8.045, 0.1239, 4.903, 0.1654, 4.903, 0.1675, 5.374, 0.1219, 5.374, 0.1608, 4.441, 0.2076, 4.441, 0.2055, 4.912, 0.1629, 4.912, 0.1625, -8.516, 0.2067, -8.516, 0.2067, -8.045, 0.1625, -8.045, 0.1631, 4.93, 0.2046, 4.93, 0.2067, 5.401, 0.1611, 5.401, 0.2453, 5.232, 0.2507, 4.789, 0.3771, 3.65, 0.35, 4.951, 0.2317, -5.974, 0.2317, -6.474, 0.3457, -3.827, 0.3457, -2.25, 0.04372, 5.095, 0.08791, 5.095, 0.08594, 5.539, 0.04569, 5.539, 0.04457, -9.357, 0.08621, -9.357, 0.08621, -8.913, 0.04457, -8.913, 0.04655, 5.163, 0.08573, 5.163, 0.08765, 5.608, 0.04463, 5.608, 0.08313, 5.122, 0.1273, 5.122, 0.1253, 5.566, 0.0851, 5.566, 0.08425, -9.357, 0.1259, -9.357, 0.1259, -8.913, 0.08425, -8.913, 0.08574, 5.136, 0.1249, 5.136, 0.1268, 5.581, 0.08382, 5.581, 0.1227, 5.122, 0.1669, 5.122, 0.1649, 5.566, 0.1247, 5.566, 0.1241, -9.357, 0.1657, -9.357, 0.1657, -8.913, 0.1241, -8.913, 0.1251, 5.136, 0.1643, 5.136, 0.1662, 5.581, 0.1232, 5.581, 0.1621, 5.095, 0.2063, 5.095, 0.2043, 5.539, 0.1641, 5.539, 0.1638, -9.357, 0.2054, -9.357, 0.2054, -8.913, 0.1638, -8.913, 0.1643, 5.163, 0.2034, 5.163, 0.2054, 5.608, 0.1623, 5.608, 0.005497, 4.954, 0.0007456, 5.382, -0.1127, 8.368, -0.08759, 7.145, 0.2273, -8.913, 0.2273, -9.357, 0.3074, -12.93, 0.3074, -11.53, 0.1936, 5.175, 0.1878, 4.712, 0.3042, 5.271, 0.331, 6.641, 0.01826, -6.474, 0.01826, -5.974, -0.09568, -2.25, -0.09568, -3.827, 0.02269, -9.357, 0.02269, -8.913, -0.05736, -11.53, -0.05736, -12.93, 0.08891, 2.947, 0.09264, 3.439, -0.03172, 0.5474, -0.06252, -0.8168, 0.05889, 61.4, 0.05889, 62.89, 0.05693, 99.52, 0.06061, 50.6, 0.06061, 52.0, 0.05875, 91.54, 0.05705, 62.66, 0.05705, 64.24, 0.05497, 93.14, 0.1911, 61.4, 0.1931, 99.52, 0.1911, 62.88, 0.05747, 65.57, 0.05747, 67.13, 0.05542, 99.7, 0.1929, 62.66, 0.195, 93.14, 0.1929, 64.24, 0.1894, 50.6, 0.1912, 91.54, 0.1894, 52.0, 0.1925, 65.57, 0.1946, 99.7, 0.1925, 67.13, 0.06197, 4.267, 0.05524, 4.731, -0.09467, 5.2, -0.06869, 3.804, -0.0006909, 4.789, 0.004743, 5.232, -0.09995, 4.951, -0.1272, 3.65, 0.02004, -8.516, 0.02004, -8.045, -0.07602, -8.789, -0.07602, -10.28, 0.2493, 5.382, 0.2445, 4.954, 0.3376, 7.145, 0.3627, 8.368, 0.1948, 4.731, 0.188, 4.267, 0.3187, 3.803, 0.3447, 5.2, 0.23, -8.045, 0.23, -8.516, 0.326, -10.28, 0.326, -8.789, 0.03724, 4.982, 0.03508, 5.449, -0.0872, 7.882, -0.05883, 6.594, 0.2134, 4.356, 0.2158, 3.867, 0.356, 1.19, 0.3256, 2.539, 0.03423, 3.867, 0.0366, 4.356, -0.07561, 2.539, -0.106, 1.19, 0.01861, -7.407, 0.01861, -6.914, -0.09125, -5.218, -0.09124, -6.774, 0.2149, 5.449, 0.2128, 4.982, 0.3088, 6.594, 0.3372, 7.882, 0.2314, -6.914, 0.2314, -7.407, 0.3412, -6.774, 0.3412, -5.218, 0.2403, 5.802, 0.2466, 5.391, 0.3597, 5.57, 0.3342, 6.799, 0.06219, 4.712, 0.05642, 5.175, -0.08105, 6.641, -0.05419, 5.271, 0.003372, 5.391, 0.009677, 5.802, -0.08418, 6.799, -0.1097, 5.57, 0.1574, 3.439, 0.1611, 2.947, 0.3125, -0.8168, 0.2817, 0.5474])
me_hand_crest_v1.materials.append(mat_c_ubersaw)
me_hand_crest_v1.materials.append(mat_c_saxxy)
me_hand_crest_v1.materials.append(mat_blue)
me_hand_crest_v1.materials.append(mat_glow_inner_001)
me_hand_crest_v1.materials.append(mat_c_frying_pan_gold)
me_hand_crest_v1.materials.append(mat_black)
me_hand_crest_v1.materials.append(mat_crystal_ball_glass)
me_hand_crest_v1.update()
me_hand_crest_v1.normals_split_custom_set([tuple(v) for v in zip(*[iter([0.7071, 0.7071, 0.0, 0.7071, 0.7071, 0.0, 0.7071, 0.7071, 0.0, 0.7071, 0.7071, 0.0, 0.0, 1.0, 0.0, 0.0, 1.0, 0.0, 0.0, 1.0, 0.0, 0.0, 1.0, 0.0, -6.605e-08, 0.0, -1.0, -6.605e-08, 0.0, -1.0, -6.605e-08, 0.0, -1.0, -6.605e-08, 0.0, -1.0, 1.0, 0.0, 0.0, 1.0, 0.0, 0.0, 1.0, 0.0, 0.0, 1.0, 0.0, 0.0, 0.5, 0.5, 0.7071, 0.5, 0.5, 0.7071, 0.5, 0.5, 0.7071, 0.5, 0.5, 0.7071, 0.7071, 0.0, -0.7071, 0.7071, 0.0, -0.7071, 0.7071, 0.0, -0.7071, 0.7071, 0.0, -0.7071, 0.5, 0.5, -0.7071, 0.5, 0.5, -0.7071, 0.5, 0.5, -0.7071, 0.5, 0.5, -0.7071, -0.5, -0.5, -0.7071, -0.5, -0.5, -0.7071, -0.5, -0.5, -0.7071, -0.5, -0.5, -0.7071, -5.859e-08, 0.7071, -0.7071, -5.859e-08, 0.7071, -0.7071, -5.859e-08, 0.7071, -0.7071, -5.859e-08, 0.7071, -0.7071, 0.7071, -0.7071, 1.036e-07, 0.7071, -0.7071, 1.036e-07, 0.7071, -0.7071, 1.036e-07, 0.7071, -0.7071, 1.036e-07, 0.5716, -0.03273, 0.8199, 0.5716, -0.03273, 0.8199, 0.5716, -0.03273, 0.8199, 0.5716, -0.03273, 0.8199, 0.5043, 0.5043, 0.701, 0.5043, 0.5043, 0.701, 0.5043, 0.5043, 0.701, 0.5043, 0.5043, 0.701, -0.5131, -0.8584, 0.0, -0.5131, -0.8584, 0.0, -0.5131, -0.8584, 0.0, -0.5131, -0.8584, 0.0, -0.5131, -0.8584, 0.0, -0.5959, -0.5959, 0.5384, -0.5959, -0.5959, 0.5384, -0.5959, -0.5959, 0.5384, -0.5959, -0.5959, 0.5384, 0.7071, 0.7071, 0.0007883, 0.7071, 0.7071, 0.0007883, 0.7071, 0.7071, 0.0007883, 0.7071, 0.7071, 0.0007883, -0.03273, 0.5716, 0.8199, -0.03273, 0.5716, 0.8199, -0.03273, 0.5716, 0.8199, -0.03273, 0.5716, 0.8199, -0.8542, -0.4711, -0.2202, -0.8542, -0.4711, -0.2202, -0.8542, -0.4711, -0.2202, -0.5335, -0.7869, 0.31, -0.5335, -0.7869, 0.31, -0.5335, -0.7869, 0.31, -0.2981, -0.9545, 0.0, -0.2981, -0.9545, 0.0, -0.2981, -0.9545, 0.0, -0.2981, -0.9545, 0.0, -0.4711, -0.8542, -0.2202, -0.4711, -0.8542, -0.2202, -0.4711, -0.8542, -0.2202, -0.6265, 0.7785, -0.03748, -0.6265, 0.7785, -0.03748, -0.6265, 0.7785, -0.03748, -0.6265, 0.7785, -0.03748, -0.01258, -0.9999, 0.0, -0.01258, -0.9999, 0.0, -0.01258, -0.9999, 0.0, -0.01258, -0.9999, 0.0, -0.01258, -0.9999, 0.0, -0.8584, -0.5131, 0.0, -0.8584, -0.5131, 0.0, -0.8584, -0.5131, 0.0, -0.8584, -0.5131, 0.0, 0.7785, -0.6265, -0.03748, 0.7785, -0.6265, -0.03748, 0.7785, -0.6265, -0.03748, 0.7785, -0.6265, -0.03748, -0.9999, -0.01258, 0.0, -0.9999, -0.01258, 0.0, -0.9999, -0.01258, 0.0, -0.9999, -0.01258, 0.0, -0.1204, -0.1204, -0.9854, -0.1204, -0.1204, -0.9854, -0.1204, -0.1204, -0.9854, -0.1204, -0.1204, -0.9854, -0.1204, -0.1204, -0.9854, -0.1204, -0.1204, -0.9854, -0.8052, -0.01013, 0.5929, -0.8052, -0.01013, 0.5929, -0.8052, -0.01013, 0.5929, -0.01013, -0.8052, 0.5929, -0.01013, -0.8052, 0.5929, -0.01013, -0.8052, 0.5929, 0.7071, 0.7071, 0.0, 0.7071, 0.7071, 0.0, 0.7071, 0.7071, 0.0, 0.7071, 0.7071, 0.0, -0.9545, -0.2981, 0.0, -0.9545, -0.2981, 0.0, -0.9545, -0.2981, 0.0, -0.9545, -0.2981, 0.0, -0.7869, -0.5335, 0.31, -0.7869, -0.5335, 0.31, -0.7869, -0.5335, 0.31, -0.8761, -0.4263, 0.2252, -0.8761, -0.4263, 0.2252, -0.8761, -0.4263, 0.2252, -0.8761, -0.4263, 0.2252, 5.372e-08, 0.0, 1.0, 5.372e-08, 0.0, 1.0, 5.372e-08, 0.0, 1.0, 5.372e-08, 0.0, 1.0, -0.4263, -0.8761, 0.2252, -0.4263, -0.8761, 0.2252, -0.4263, -0.8761, 0.2252, -0.4263, -0.8761, 0.2252, 0.5069, 0.5069, 0.6972, 0.5069, 0.5069, 0.6972, 0.5069, 0.5069, 0.6972, 0.5069, 0.5069, 0.6972, -0.3845, -0.3845, -0.8392, -0.3845, -0.3845, -0.8392, -0.3845, -0.3845, -0.8392, -0.3845, -0.3845, -0.8392, -0.7071, -0.7071, 0.0, -0.7071, -0.7071, 0.0, -0.7071, -0.7071, 0.0, -0.7071, -0.7071, 0.0, 0.6821, 0.6821, -0.2634, 0.6821, 0.6821, -0.2634, 0.6821, 0.6821, -0.2634, 0.6821, 0.6821, -0.2634, -0.6022, 0.7767, 0.1847, -0.6022, 0.7767, 0.1847, -0.6022, 0.7767, 0.1847, -0.6022, 0.7767, 0.1847, 0.2407, 0.2407, -0.9403, 0.2407, 0.2407, -0.9403, 0.2407, 0.2407, -0.9403, 0.2407, 0.2407, -0.9403, -0.5148, -0.5148, 0.6855, -0.5148, -0.5148, 0.6855, -0.5148, -0.5148, 0.6855, -0.5148, -0.5148, 0.6855, 0.6014, -0.7798, 0.1738, 0.6014, -0.7798, 0.1738, 0.6014, -0.7798, 0.1738, 0.6014, -0.7798, 0.1738, -0.6818, -0.6818, 0.2652, -0.6818, -0.6818, 0.2652, -0.6818, -0.6818, 0.2652, -0.6818, -0.6818, 0.2652, -0.7053, -0.7053, -0.07084, -0.7053, -0.7053, -0.07084, -0.7053, -0.7053, -0.07084, -0.7053, -0.7053, -0.07084, -0.8448, 0.4752, 0.2461, -0.8448, 0.4752, 0.2461, -0.8448, 0.4752, 0.2461, 0.4752, -0.8448, 0.2461, 0.4752, -0.8448, 0.2461, 0.4752, -0.8448, 0.2461, -0.2801, -0.2801, 0.9182, -0.2801, -0.2801, 0.9182, -0.2801, -0.2801, 0.9182, -0.2801, -0.2801, 0.9182, -0.6615, -0.6615, 0.3532, -0.6615, -0.6615, 0.3532, -0.6615, -0.6615, 0.3532, -0.6615, -0.6615, 0.3532, -0.5809, -0.5809, 0.5701, -0.5809, -0.5809, 0.5701, -0.5809, -0.5809, 0.5701, -0.5809, -0.5809, 0.5701, -0.5752, -0.5847, 0.572, -0.5752, -0.5847, 0.572, -0.5752, -0.5847, 0.572, -0.5752, -0.5847, 0.572, -0.6683, -0.6556, 0.3513, -0.6683, -0.6556, 0.3513, -0.6683, -0.6556, 0.3513, -0.6683, -0.6556, 0.3513, -0.5847, -0.5752, 0.572, -0.5847, -0.5752, 0.572, -0.5847, -0.5752, 0.572, -0.5847, -0.5752, 0.572, -0.6556, -0.6683, 0.3513, -0.6556, -0.6683, 0.3513, -0.6556, -0.6683, 0.3513, -0.6556, -0.6683, 0.3513, -0.5798, -0.5798, 0.5724, -0.5798, -0.5798, 0.5724, -0.5798, -0.5798, 0.5724, -0.5798, -0.5798, 0.5724, -0.662, -0.662, 0.3514, -0.662, -0.662, 0.3514, -0.662, -0.662, 0.3514, -0.662, -0.662, 0.3514, -0.7798, 0.6014, 0.1738, -0.7798, 0.6014, 0.1738, -0.7798, 0.6014, 0.1738, -0.7798, 0.6014, 0.1738, -0.6687, -0.6687, -0.3251, -0.6687, -0.6687, -0.3251, -0.6687, -0.6687, -0.3251, -0.6687, -0.6687, -0.3251, -0.867, 0.4983, -0.0007875, -0.867, 0.4983, -0.0007875, -0.867, 0.4983, -0.0007875, -0.867, 0.4983, -0.0007875, 0.4983, -0.867, -0.0007858, 0.4983, -0.867, -0.0007858, 0.4983, -0.867, -0.0007858, 0.4983, -0.867, -0.0007858, -0.8936, 0.3857, 0.2294, -0.8936, 0.3857, 0.2294, -0.8936, 0.3857, 0.2294, 0.3857, -0.8936, 0.2294, 0.3857, -0.8936, 0.2294, 0.3857, -0.8936, 0.2294, 0.3917, -0.8858, 0.249, 0.3917, -0.8858, 0.249, 0.3917, -0.8858, 0.249, -0.8858, 0.3917, 0.249, -0.8858, 0.3917, 0.249, -0.8858, 0.3917, 0.249, -0.7775, 0.6201, 0.1053, -0.7775, 0.6201, 0.1053, -0.7775, 0.6201, 0.1053, -0.7775, 0.6201, 0.1053, 0.6201, -0.7775, 0.1053, 0.6201, -0.7775, 0.1053, 0.6201, -0.7775, 0.1053, 0.6201, -0.7775, 0.1053, 0.3038, -0.9515, 0.04821, 0.3038, -0.9515, 0.04821, 0.3038, -0.9515, 0.04821, 0.3038, -0.9515, 0.04821, -0.9515, 0.3038, 0.0482, -0.9515, 0.3038, 0.0482, -0.9515, 0.3038, 0.0482, -0.9515, 0.3038, 0.0482, 0.5598, 0.5598, -0.6109, 0.5598, 0.5598, -0.6109, 0.5598, 0.5598, -0.6109, 0.5598, 0.5598, -0.6109, -0.1405, -0.1405, -0.9801, -0.1405, -0.1405, -0.9801, -0.1405, -0.1405, -0.9801, -0.1405, -0.1405, -0.9801, -0.9343, -0.01043, 0.3563, -0.9343, -0.01043, 0.3563, -0.9343, -0.01043, 0.3563, -0.9343, -0.01043, 0.3563, -0.01043, -0.9343, 0.3563, -0.01043, -0.9343, 0.3563, -0.01043, -0.9343, 0.3563, -0.01043, -0.9343, 0.3563, -0.5214, 0.7263, 0.4479, -0.5214, 0.7263, 0.4479, -0.5214, 0.7263, 0.4479, -0.5214, 0.7263, 0.4479, 0.7263, -0.5214, 0.4479, 0.7263, -0.5214, 0.4479, 0.7263, -0.5214, 0.4479, 0.7263, -0.5214, 0.4479, -0.9825, -0.1077, -0.1518, -0.9825, -0.1077, -0.1518, -0.9825, -0.1077, -0.1518, -0.9825, -0.1077, -0.1518, -0.1077, -0.9825, -0.1518, -0.1077, -0.9825, -0.1518, -0.1077, -0.9825, -0.1518, -0.1077, -0.9825, -0.1518, 0.692, 0.692, -0.2054, 0.692, 0.692, -0.2054, 0.692, 0.692, -0.2054, 0.692, 0.692, -0.2054, 0.692, 0.692, -0.2054, 0.692, 0.692, -0.2054, 0.692, 0.692, -0.2054, 0.692, 0.692, -0.2054, 0.692, 0.692, -0.2054, 0.692, 0.692, -0.2054, 0.692, 0.692, -0.2054, 0.692, 0.692, -0.2054, 0.692, 0.692, -0.2054, 0.692, 0.692, -0.2054, 0.692, 0.692, -0.2054, 0.692, 0.692, -0.2054, 0.4019, 0.4019, -0.8228, 0.4019, 0.4019, -0.8228, 0.4019, 0.4019, -0.8228, 0.4019, 0.4019, -0.8228, 0.7767, -0.6022, 0.1847, 0.7767, -0.6022, 0.1847, 0.7767, -0.6022, 0.1847, 0.7767, -0.6022, 0.1847, 0.4479, 0.4479, 0.7738, 0.4479, 0.4479, 0.7738, 0.4479, 0.4479, 0.7738, 0.4479, 0.4479, 0.7738, 0.692, 0.692, -0.2054, 0.692, 0.692, -0.2054, 0.692, 0.692, -0.2054, 0.692, 0.692, -0.2054, -0.5539, -0.5539, 0.6215, -0.5539, -0.5539, 0.6215, -0.5539, -0.5539, 0.6215, -0.5539, -0.5539, 0.6215, 0.1356, 0.1356, 0.9814, 0.1356, 0.1356, 0.9814, 0.1356, 0.1356, 0.9814, 0.1356, 0.1356, 0.9814, 0.1498, 0.1498, 0.9773, 0.1498, 0.1498, 0.9773, 0.1498, 0.1498, 0.9773, 0.1498, 0.1498, 0.9773, 0.1244, 0.1473, 0.9812, 0.1244, 0.1473, 0.9812, 0.1244, 0.1473, 0.9812, 0.1473, 0.1244, 0.9812, 0.1473, 0.1244, 0.9812, 0.1473, 0.1244, 0.9812, -0.2306, -0.2306, 0.9453, -0.2306, -0.2306, 0.9453, -0.2306, -0.2306, 0.9453, -0.2306, -0.2306, 0.9453, -0.6861, -0.2521, 0.6824, -0.6861, -0.2521, 0.6824, -0.6861, -0.2521, 0.6824, -0.2521, -0.6861, 0.6824, -0.2521, -0.6861, 0.6824, -0.2521, -0.6861, 0.6824, 0.7217, -0.6575, 0.2163, 0.7217, -0.6575, 0.2163, 0.7217, -0.6575, 0.2163, 0.7217, -0.6575, 0.2163, -0.1452, -0.1452, -0.9787, -0.1452, -0.1452, -0.9787, -0.1452, -0.1452, -0.9787, -0.1452, -0.1452, -0.9787, -0.6575, 0.7217, 0.2163, -0.6575, 0.7217, 0.2163, -0.6575, 0.7217, 0.2163, -0.6575, 0.7217, 0.2163, 0.1452, 0.1452, 0.9787, 0.1452, 0.1452, 0.9787, 0.1452, 0.1452, 0.9787, 0.1452, 0.1452, 0.9787, -0.6229, -0.6229, 0.4734, -0.6229, -0.6229, 0.4734, -0.6229, -0.6229, 0.4734, -0.6229, -0.6229, 0.4734, -0.8746, 0.3993, 0.2749, -0.8746, 0.3993, 0.2749, -0.8746, 0.3993, 0.2749, -0.8746, 0.3993, 0.2749, -0.1448, -0.1448, 0.9788, -0.1448, -0.1448, 0.9788, -0.1448, -0.1448, 0.9788, -0.1448, -0.1448, 0.9788, -0.3924, -0.3924, -0.8319, -0.3924, -0.3924, -0.8319, -0.3924, -0.3924, -0.8319, -0.3924, -0.3924, -0.8319, 0.3993, -0.8746, 0.2749, 0.3993, -0.8746, 0.2749, 0.3993, -0.8746, 0.2749, 0.3993, -0.8746, 0.2749, 0.4542, 0.4542, -0.7664, 0.4542, 0.4542, -0.7664, 0.4542, 0.4542, -0.7664, 0.4542, 0.4542, -0.7664, -0.1026, -0.1026, -0.9894, -0.1026, -0.1026, -0.9894, -0.1026, -0.1026, -0.9894, -0.1026, -0.1026, -0.9894, -0.9049, 0.3464, 0.2475, -0.9049, 0.3464, 0.2475, -0.9049, 0.3464, 0.2475, -0.9049, 0.3464, 0.2475, 0.3464, -0.9049, 0.2475, 0.3464, -0.9049, 0.2475, 0.3464, -0.9049, 0.2475, 0.3464, -0.9049, 0.2475, -0.6928, -0.6928, 0.2005, -0.6928, -0.6928, 0.2005, -0.6928, -0.6928, 0.2005, -0.6928, -0.6928, 0.2005, 0.776, 0.3258, -0.5401, 0.776, 0.3258, -0.5401, 0.776, 0.3258, -0.5401, 0.776, 0.3258, -0.5401, -0.3483, 0.5489, 0.7599, -0.3483, 0.5489, 0.7599, -0.3483, 0.5489, 0.7599, -0.3483, 0.5489, 0.7599, -0.4265, -0.8767, -0.2225, -0.4265, -0.8767, -0.2225, -0.4265, -0.8767, -0.2225, -0.4265, -0.8767, -0.2225, 0.7111, 0.3765, -0.5938, 0.7111, 0.3765, -0.5938, 0.7111, 0.3765, -0.5938, 0.7111, 0.3765, -0.5938, -0.2189, 0.4478, 0.8669, -0.2189, 0.4478, 0.8669, -0.2189, 0.4478, 0.8669, -0.2189, 0.4478, 0.8669, -0.4914, -0.8259, -0.2763, -0.4914, -0.8259, -0.2763, -0.4914, -0.8259, -0.2763, -0.4914, -0.8259, -0.2763, 0.6419, 0.4359, -0.6308, 0.6419, 0.4359, -0.6308, 0.6419, 0.4359, -0.6308, 0.6419, 0.4359, -0.6308, -0.08106, 0.3295, 0.9407, -0.08106, 0.3295, 0.9407, -0.08106, 0.3295, 0.9407, -0.08106, 0.3295, 0.9407, -0.5606, -0.7666, -0.3133, -0.5606, -0.7666, -0.3133, -0.5606, -0.7666, -0.3133, -0.5606, -0.7666, -0.3133, 0.5712, 0.5016, -0.6497, 0.5712, 0.5016, -0.6497, 0.5712, 0.5016, -0.6497, 0.5712, 0.5016, -0.6497, 0.05986, 0.1985, 0.9783, 0.05986, 0.1985, 0.9783, 0.05986, 0.1985, 0.9783, 0.05986, 0.1985, 0.9783, -0.6313, -0.7008, -0.3321, -0.6313, -0.7008, -0.3321, -0.6313, -0.7008, -0.3321, -0.6313, -0.7008, -0.3321, 0.5016, 0.5712, -0.6497, 0.5016, 0.5712, -0.6497, 0.5016, 0.5712, -0.6497, 0.5016, 0.5712, -0.6497, 0.1985, 0.05986, 0.9783, 0.1985, 0.05986, 0.9783, 0.1985, 0.05986, 0.9783, 0.1985, 0.05986, 0.9783, -0.7008, -0.6313, -0.3321, -0.7008, -0.6313, -0.3321, -0.7008, -0.6313, -0.3321, -0.7008, -0.6313, -0.3321, 0.4359, 0.6419, -0.6308, 0.4359, 0.6419, -0.6308, 0.4359, 0.6419, -0.6308, 0.4359, 0.6419, -0.6308, 0.3295, -0.08106, 0.9407, 0.3295, -0.08106, 0.9407, 0.3295, -0.08106, 0.9407, 0.3295, -0.08106, 0.9407, -0.7666, -0.5606, -0.3133, -0.7666, -0.5606, -0.3133, -0.7666, -0.5606, -0.3133, -0.7666, -0.5606, -0.3133, 0.3765, 0.7111, -0.5938, 0.3765, 0.7111, -0.5938, 0.3765, 0.7111, -0.5938, 0.3765, 0.7111, -0.5938, 0.4478, -0.2189, 0.8669, 0.4478, -0.2189, 0.8669, 0.4478, -0.2189, 0.8669, 0.4478, -0.2189, 0.8669, -0.8259, -0.4914, -0.2763, -0.8259, -0.4914, -0.2763, -0.8259, -0.4914, -0.2763, -0.8259, -0.4914, -0.2763, 0.3258, 0.776, -0.5401, 0.3258, 0.776, -0.5401, 0.3258, 0.776, -0.5401, 0.3258, 0.776, -0.5401, 0.5489, -0.3482, 0.7599, 0.5489, -0.3482, 0.7599, 0.5489, -0.3482, 0.7599, 0.5489, -0.3482, 0.7599, -0.8767, -0.4265, -0.2225, -0.8767, -0.4265, -0.2225, -0.8767, -0.4265, -0.2225, -0.8767, -0.4265, -0.2225, 0.2856, 0.8342, -0.4717, 0.2856, 0.8342, -0.4717, 0.2856, 0.8342, -0.4717, 0.2856, 0.8342, -0.4717, 0.6289, -0.4643, 0.6236, 0.6289, -0.4643, 0.6236, 0.6289, -0.4643, 0.6236, 0.6289, -0.4643, 0.6236, -0.9169, -0.3683, -0.1542, -0.9169, -0.3683, -0.1542, -0.9169, -0.3683, -0.1542, -0.9169, -0.3683, -0.1542, 0.2576, 0.8835, -0.3913, 0.2576, 0.8835, -0.3913, 0.2576, 0.8835, -0.3913, 0.2576, 0.8835, -0.3913, 0.6848, -0.5624, 0.4634, 0.6848, -0.5624, 0.4634, 0.6848, -0.5624, 0.4634, 0.6848, -0.5624, 0.4634, -0.9449, -0.319, -0.07376, -0.9449, -0.319, -0.07376, -0.9449, -0.319, -0.07376, -0.9449, -0.319, -0.07376, 0.2428, 0.9219, -0.302, 0.2428, 0.9219, -0.302, 0.2428, 0.9219, -0.302, 0.2428, 0.9219, -0.302, 0.7143, -0.639, 0.2854, 0.7143, -0.639, 0.2854, 0.7143, -0.639, 0.2854, 0.7143, -0.639, 0.2854, -0.9597, -0.2806, 0.01558, -0.9597, -0.2806, 0.01558, -0.9597, -0.2806, 0.01558, -0.9597, -0.2806, 0.01558, 0.2417, 0.948, -0.2071, 0.2417, 0.948, -0.2071, 0.2417, 0.948, -0.2071, 0.2417, 0.948, -0.2071, 0.7164, -0.691, 0.09635, 0.7164, -0.691, 0.09635, 0.7164, -0.691, 0.09635, 0.7164, -0.691, 0.09635, -0.9607, -0.2545, 0.1104, -0.9607, -0.2545, 0.1104, -0.9607, -0.2545, 0.1104, -0.9607, -0.2545, 0.1104, 0.2545, 0.9607, -0.1104, 0.2545, 0.9607, -0.1104, 0.2545, 0.9607, -0.1104, 0.2545, 0.9607, -0.1104, 0.691, -0.7164, -0.09636, 0.691, -0.7164, -0.09636, 0.691, -0.7164, -0.09636, 0.691, -0.7164, -0.09636, -0.948, -0.2417, 0.2071, -0.948, -0.2417, 0.2071, -0.948, -0.2417, 0.2071, -0.948, -0.2417, 0.2071, 0.2806, 0.9597, -0.01558, 0.2806, 0.9597, -0.01558, 0.2806, 0.9597, -0.01558, 0.2806, 0.9597, -0.01558, 0.639, -0.7143, -0.2853, 0.639, -0.7143, -0.2853, 0.639, -0.7143, -0.2853, 0.639, -0.7143, -0.2853, -0.9219, -0.2428, 0.302, -0.9219, -0.2428, 0.302, -0.9219, -0.2428, 0.302, -0.9219, -0.2428, 0.302, 0.319, 0.9449, 0.07376, 0.319, 0.9449, 0.07376, 0.319, 0.9449, 0.07376, 0.319, 0.9449, 0.07376, 0.5624, -0.6848, -0.4634, 0.5624, -0.6848, -0.4634, 0.5624, -0.6848, -0.4634, 0.5624, -0.6848, -0.4634, -0.8835, -0.2576, 0.3913, -0.8835, -0.2576, 0.3913, -0.8835, -0.2576, 0.3913, -0.8835, -0.2576, 0.3913, 0.3683, 0.9168, 0.1542, 0.3683, 0.9168, 0.1542, 0.3683, 0.9168, 0.1542, 0.3683, 0.9168, 0.1542, 0.4643, -0.6289, -0.6236, 0.4643, -0.6289, -0.6236, 0.4643, -0.6289, -0.6236, 0.4643, -0.6289, -0.6236, -0.8342, -0.2856, 0.4717, -0.8342, -0.2856, 0.4717, -0.8342, -0.2856, 0.4717, -0.8342, -0.2856, 0.4717, 0.4265, 0.8767, 0.2225, 0.4265, 0.8767, 0.2225, 0.4265, 0.8767, 0.2225, 0.4265, 0.8767, 0.2225, 0.3482, -0.5489, -0.7599, 0.3482, -0.5489, -0.7599, 0.3482, -0.5489, -0.7599, 0.3482, -0.5489, -0.7599, -0.776, -0.3258, 0.5401, -0.776, -0.3258, 0.5401, -0.776, -0.3258, 0.5401, -0.776, -0.3258, 0.5401, 0.4914, 0.826, 0.2763, 0.4914, 0.826, 0.2763, 0.4914, 0.826, 0.2763, 0.4914, 0.826, 0.2763, 0.2189, -0.4478, -0.8669, 0.2189, -0.4478, -0.8669, 0.2189, -0.4478, -0.8669, 0.2189, -0.4478, -0.8669, -0.7111, -0.3765, 0.5938, -0.7111, -0.3765, 0.5938, -0.7111, -0.3765, 0.5938, -0.7111, -0.3765, 0.5938, 0.5606, 0.7666, 0.3133, 0.5606, 0.7666, 0.3133, 0.5606, 0.7666, 0.3133, 0.5606, 0.7666, 0.3133, 0.08106, -0.3295, -0.9407, 0.08106, -0.3295, -0.9407, 0.08106, -0.3295, -0.9407, 0.08106, -0.3295, -0.9407, -0.6419, -0.4359, 0.6308, -0.6419, -0.4359, 0.6308, -0.6419, -0.4359, 0.6308, -0.6419, -0.4359, 0.6308, 0.6313, 0.7008, 0.3321, 0.6313, 0.7008, 0.3321, 0.6313, 0.7008, 0.3321, 0.6313, 0.7008, 0.3321, -0.05987, -0.1985, -0.9783, -0.05987, -0.1985, -0.9783, -0.05987, -0.1985, -0.9783, -0.05987, -0.1985, -0.9783, -0.5712, -0.5016, 0.6497, -0.5712, -0.5016, 0.6497, -0.5712, -0.5016, 0.6497, -0.5712, -0.5016, 0.6497, 0.7008, 0.6313, 0.3321, 0.7008, 0.6313, 0.3321, 0.7008, 0.6313, 0.3321, 0.7008, 0.6313, 0.3321, -0.1985, -0.05987, -0.9783, -0.1985, -0.05987, -0.9783, -0.1985, -0.05987, -0.9783, -0.1985, -0.05987, -0.9783, -0.5016, -0.5712, 0.6497, -0.5016, -0.5712, 0.6497, -0.5016, -0.5712, 0.6497, -0.5016, -0.5712, 0.6497, 0.7666, 0.5606, 0.3133, 0.7666, 0.5606, 0.3133, 0.7666, 0.5606, 0.3133, 0.7666, 0.5606, 0.3133, -0.3295, 0.08105, -0.9407, -0.3295, 0.08105, -0.9407, -0.3295, 0.08105, -0.9407, -0.3295, 0.08105, -0.9407, -0.4359, -0.6419, 0.6308, -0.4359, -0.6419, 0.6308, -0.4359, -0.6419, 0.6308, -0.4359, -0.6419, 0.6308, 0.8259, 0.4914, 0.2763, 0.8259, 0.4914, 0.2763, 0.8259, 0.4914, 0.2763, 0.8259, 0.4914, 0.2763, -0.4478, 0.2189, -0.8669, -0.4478, 0.2189, -0.8669, -0.4478, 0.2189, -0.8669, -0.4478, 0.2189, -0.8669, -0.3765, -0.7111, 0.5938, -0.3765, -0.7111, 0.5938, -0.3765, -0.7111, 0.5938, -0.3765, -0.7111, 0.5938, 0.8767, 0.4265, 0.2225, 0.8767, 0.4265, 0.2225, 0.8767, 0.4265, 0.2225, 0.8767, 0.4265, 0.2225, -0.5489, 0.3483, -0.7599, -0.5489, 0.3483, -0.7599, -0.5489, 0.3483, -0.7599, -0.5489, 0.3483, -0.7599, -0.3258, -0.776, 0.5401, -0.3258, -0.776, 0.5401, -0.3258, -0.776, 0.5401, -0.3258, -0.776, 0.5401, 0.9168, 0.3683, 0.1542, 0.9168, 0.3683, 0.1542, 0.9168, 0.3683, 0.1542, 0.9168, 0.3683, 0.1542, -0.6289, 0.4643, -0.6236, -0.6289, 0.4643, -0.6236, -0.6289, 0.4643, -0.6236, -0.6289, 0.4643, -0.6236, -0.2856, -0.8342, 0.4717, -0.2856, -0.8342, 0.4717, -0.2856, -0.8342, 0.4717, -0.2856, -0.8342, 0.4717, 0.9449, 0.319, 0.07375, 0.9449, 0.319, 0.07375, 0.9449, 0.319, 0.07375, 0.9449, 0.319, 0.07375, -0.6848, 0.5624, -0.4634, -0.6848, 0.5624, -0.4634, -0.6848, 0.5624, -0.4634, -0.6848, 0.5624, -0.4634, -0.2576, -0.8835, 0.3913, -0.2576, -0.8835, 0.3913, -0.2576, -0.8835, 0.3913, -0.2576, -0.8835, 0.3913, 0.9597, 0.2806, -0.01558, 0.9597, 0.2806, -0.01558, 0.9597, 0.2806, -0.01558, 0.9597, 0.2806, -0.01558, -0.7143, 0.639, -0.2854, -0.7143, 0.639, -0.2854, -0.7143, 0.639, -0.2854, -0.7143, 0.639, -0.2854, -0.2428, -0.9219, 0.302, -0.2428, -0.9219, 0.302, -0.2428, -0.9219, 0.302, -0.2428, -0.9219, 0.302, 0.9607, 0.2545, -0.1104, 0.9607, 0.2545, -0.1104, 0.9607, 0.2545, -0.1104, 0.9607, 0.2545, -0.1104, -0.7164, 0.691, -0.09634, -0.7164, 0.691, -0.09634, -0.7164, 0.691, -0.09634, -0.7164, 0.691, -0.09634, -0.2417, -0.948, 0.2071, -0.2417, -0.948, 0.2071, -0.2417, -0.948, 0.2071, -0.2417, -0.948, 0.2071, 0.948, 0.2417, -0.2071, 0.948, 0.2417, -0.2071, 0.948, 0.2417, -0.2071, 0.948, 0.2417, -0.2071, -0.691, 0.7164, 0.09635, -0.691, 0.7164, 0.09635, -0.691, 0.7164, 0.09635, -0.691, 0.7164, 0.09635, -0.2545, -0.9607, 0.1104, -0.2545, -0.9607, 0.1104, -0.2545, -0.9607, 0.1104, -0.2545, -0.9607, 0.1104, 0.9219, 0.2428, -0.302, 0.9219, 0.2428, -0.302, 0.9219, 0.2428, -0.302, 0.9219, 0.2428, -0.302, -0.639, 0.7143, 0.2854, -0.639, 0.7143, 0.2854, -0.639, 0.7143, 0.2854, -0.639, 0.7143, 0.2854, -0.2806, -0.9597, 0.01558, -0.2806, -0.9597, 0.01558, -0.2806, -0.9597, 0.01558, -0.2806, -0.9597, 0.01558, 0.8835, 0.2576, -0.3913, 0.8835, 0.2576, -0.3913, 0.8835, 0.2576, -0.3913, 0.8835, 0.2576, -0.3913, -0.5624, 0.6848, 0.4634, -0.5624, 0.6848, 0.4634, -0.5624, 0.6848, 0.4634, -0.5624, 0.6848, 0.4634, -0.319, -0.9449, -0.07375, -0.319, -0.9449, -0.07375, -0.319, -0.9449, -0.07375, -0.319, -0.9449, -0.07375, 0.8342, 0.2856, -0.4717, 0.8342, 0.2856, -0.4717, 0.8342, 0.2856, -0.4717, 0.8342, 0.2856, -0.4717, -0.4643, 0.6289, 0.6236, -0.4643, 0.6289, 0.6236, -0.4643, 0.6289, 0.6236, -0.4643, 0.6289, 0.6236, -0.3683, -0.9168, -0.1542, -0.3683, -0.9168, -0.1542, -0.3683, -0.9168, -0.1542, -0.3683, -0.9168, -0.1542, 0.5332, 0.5332, -0.6568, 0.5332, 0.5332, -0.6568, 0.5332, 0.5332, -0.6568, 0.5332, 0.5332, -0.6568, -0.6995, -0.6995, 0.1467, -0.6995, -0.6995, 0.1467, -0.6995, -0.6995, 0.1467, -0.6995, -0.6995, 0.1467, -0.7071, 0.7071, -3.586e-07, -0.7071, 0.7071, -3.586e-07, -0.7071, 0.7071, -3.586e-07, -0.7071, 0.7071, -3.586e-07, -0.6662, -0.6621, -0.3431, -0.6662, -0.6621, -0.3431, -0.6662, -0.6621, -0.3431, -0.6662, -0.6621, -0.3431, 0.3914, 0.3914, 0.8328, 0.3914, 0.3914, 0.8328, 0.3914, 0.3914, 0.8328, 0.3914, 0.3914, 0.8328, 0.6682, 0.6682, -0.3271, 0.6682, 0.6682, -0.3271, 0.6682, 0.6682, -0.3271, 0.6682, 0.6682, -0.3271, 0.323, 0.323, 0.8896, 0.323, 0.323, 0.8896, 0.323, 0.323, 0.8896, 0.323, 0.323, 0.8896, 0.2157, 0.2157, -0.9523, 0.2157, 0.2157, -0.9523, 0.2157, 0.2157, -0.9523, 0.2157, 0.2157, -0.9523, -0.5204, 0.8337, -0.1847, -0.5204, 0.8337, -0.1847, -0.5204, 0.8337, -0.1847, -0.5204, 0.8337, -0.1847, -0.3724, -0.3724, -0.8501, -0.3724, -0.3724, -0.8501, -0.3724, -0.3724, -0.8501, -0.3724, -0.3724, -0.8501, 0.8337, -0.5204, -0.1847, 0.8337, -0.5204, -0.1847, 0.8337, -0.5204, -0.1847, 0.8337, -0.5204, -0.1847, -0.2661, 0.7263, 0.6337, -0.2661, 0.7263, 0.6337, -0.2661, 0.7263, 0.6337, 0.7263, -0.2661, 0.6337, 0.7263, -0.2661, 0.6337, 0.7263, -0.2661, 0.6337, -0.05407, 0.8648, -0.4993, -0.05407, 0.8648, -0.4993, -0.05407, 0.8648, -0.4993, 0.8648, -0.05407, -0.4993, 0.8648, -0.05407, -0.4993, 0.8648, -0.05407, -0.4993, -0.6796, 0.6919, 0.2437, -0.6796, 0.6919, 0.2437, -0.6796, 0.6919, 0.2437, -0.6796, 0.6919, 0.2437, 0.6919, -0.6796, 0.2437, 0.6919, -0.6796, 0.2437, 0.6919, -0.6796, 0.2437, 0.6919, -0.6796, 0.2437, -0.6569, 0.6736, -0.3386, -0.6569, 0.6736, -0.3386, -0.6569, 0.6736, -0.3386, -0.6569, 0.6736, -0.3386, -0.2312, 0.708, 0.6673, -0.2312, 0.708, 0.6673, -0.2312, 0.708, 0.6673, -0.2312, 0.708, 0.6673, 0.708, -0.2312, 0.6673, 0.708, -0.2312, 0.6673, 0.708, -0.2312, 0.6673, 0.708, -0.2312, 0.6673, 0.6736, -0.6569, -0.3386, 0.6736, -0.6569, -0.3386, 0.6736, -0.6569, -0.3386, 0.6736, -0.6569, -0.3386, -0.9638, 0.1556, 0.2167, -0.9638, 0.1556, 0.2167, -0.9638, 0.1556, 0.2167, -0.9638, 0.1556, 0.2167, 0.1556, -0.9638, 0.2167, 0.1556, -0.9638, 0.2167, 0.1556, -0.9638, 0.2167, 0.1556, -0.9638, 0.2167, 0.9782, -0.2063, 0.02206, 0.9782, -0.2063, 0.02206, 0.9782, -0.2063, 0.02206, 0.9782, -0.2063, 0.02206, -0.2063, 0.9782, 0.02206, -0.2063, 0.9782, 0.02206, -0.2063, 0.9782, 0.02206, -0.2063, 0.9782, 0.02206, -0.6993, -0.6993, 0.1484, -0.6993, -0.6993, 0.1484, -0.6993, -0.6993, 0.1484, -0.6993, -0.6993, 0.1484, 0.8368, 0.5469, -0.02464, 0.8368, 0.5469, -0.02464, 0.8368, 0.5469, -0.02464, 0.8368, 0.5469, -0.02464, 0.41, 0.41, -0.8148, 0.41, 0.41, -0.8148, 0.41, 0.41, -0.8148, 0.41, 0.41, -0.8148, 0.5469, 0.8368, -0.02464, 0.5469, 0.8368, -0.02464, 0.5469, 0.8368, -0.02464, 0.5469, 0.8368, -0.02464, 0.6836, 0.3533, -0.6386, 0.6836, 0.3533, -0.6386, 0.6836, 0.3533, -0.6386, 0.6836, 0.3533, -0.6386, 0.3533, 0.6837, -0.6386, 0.3533, 0.6837, -0.6386, 0.3533, 0.6837, -0.6386, 0.3533, 0.6837, -0.6386, -0.7071, 0.7071, 5.245e-08, -0.7071, 0.7071, 5.245e-08, -0.7071, 0.7071, 5.245e-08, -0.7071, 0.7071, 5.245e-08, 0.7071, -0.7071, 0.0, 0.7071, -0.7071, 0.0, 0.7071, -0.7071, 0.0, 0.7071, -0.7071, 0.0, 0.707, 0.707, -0.01309, 0.707, 0.707, -0.01309, 0.707, 0.707, -0.01309, 0.707, 0.707, -0.01309, -0.6598, 0.7515, -0.001231, -0.6598, 0.7515, -0.001231, -0.6598, 0.7515, -0.001231, -0.6598, 0.7515, -0.001231, 0.7515, -0.6598, -0.001231, 0.7515, -0.6598, -0.001231, 0.7515, -0.6598, -0.001231, 0.7515, -0.6598, -0.001231, 0.3957, 0.9062, -0.149, 0.3957, 0.9062, -0.149, 0.3957, 0.9062, -0.149, 0.3957, 0.9062, -0.149, 0.7069, 0.7069, -0.0244, 0.7069, 0.7069, -0.0244, 0.7069, 0.7069, -0.0244, 0.7069, 0.7069, -0.0244, -0.7013, -0.7013, 0.1279, -0.7013, -0.7013, 0.1279, -0.7013, -0.7013, 0.1279, -0.7013, -0.7013, 0.1279, 0.5072, 0.856, -0.1005, 0.5072, 0.856, -0.1005, 0.5072, 0.856, -0.1005, 0.5072, 0.856, -0.1005, -0.6556, 0.755, -0.006507, -0.6556, 0.755, -0.006507, -0.6556, 0.755, -0.006507, -0.6556, 0.755, -0.006507, 0.7071, -0.7071, 4.098e-07, 0.7071, -0.7071, 4.098e-07, 0.7071, -0.7071, 4.098e-07, 0.7071, -0.7071, 4.098e-07, 0.7508, -0.6605, -0.01068, 0.7508, -0.6605, -0.01068, 0.7508, -0.6605, -0.01068, 0.7508, -0.6605, -0.01068, 0.6972, 0.6972, -0.167, 0.6972, 0.6972, -0.167, 0.6972, 0.6972, -0.167, 0.6972, 0.6972, -0.167, 0.9062, 0.3957, -0.149, 0.9062, 0.3957, -0.149, 0.9062, 0.3957, -0.149, 0.9062, 0.3957, -0.149, -0.6605, 0.7508, -0.01068, -0.6605, 0.7508, -0.01068, -0.6605, 0.7508, -0.01068, -0.6605, 0.7508, -0.01068, -0.4962, -0.7454, -0.4452, -0.4962, -0.7454, -0.4452, -0.4962, -0.7454, -0.4452, -0.7454, -0.4962, -0.4452, -0.7454, -0.4962, -0.4452, -0.7454, -0.4962, -0.4452, 0.3469, 0.3411, 0.8737, 0.3469, 0.3411, 0.8737, 0.3469, 0.3411, 0.8737, 0.3411, 0.3469, 0.8737, 0.3411, 0.3469, 0.8737, 0.3411, 0.3469, 0.8737, -0.7468, 0.6646, -0.02276, -0.7468, 0.6646, -0.02276, -0.7468, 0.6646, -0.02276, -0.7468, 0.6646, -0.02276, 0.6652, -0.7463, -0.02326, 0.6652, -0.7463, -0.02326, 0.6652, -0.7463, -0.02326, 0.6652, -0.7463, -0.02326, 0.6614, 0.6614, 0.3536, 0.6614, 0.6614, 0.3536, 0.6614, 0.6614, 0.3536, 0.6614, 0.6614, 0.3536, 0.7322, -0.6782, -0.06315, 0.7322, -0.6782, -0.06315, 0.7322, -0.6782, -0.06315, 0.7322, -0.6782, -0.06315, -0.6246, -0.6246, -0.4687, -0.6246, -0.6246, -0.4687, -0.6246, -0.6246, -0.4687, -0.6246, -0.6246, -0.4687, 0.3441, 0.3441, 0.8736, 0.3441, 0.3441, 0.8736, 0.3441, 0.3441, 0.8736, 0.3441, 0.3441, 0.8736, 0.567, 0.567, -0.5976, 0.567, 0.567, -0.5976, 0.567, 0.567, -0.5976, 0.567, 0.567, -0.5976, -0.6782, 0.7322, -0.06315, -0.6782, 0.7322, -0.06315, -0.6782, 0.7322, -0.06315, -0.6782, 0.7322, -0.06315, 0.1634, 0.1634, 0.9729, 0.1634, 0.1634, 0.9729, 0.1634, 0.1634, 0.9729, 0.1634, 0.1634, 0.9729, -0.907, 0.02852, 0.4202, -0.907, 0.02852, 0.4202, -0.907, 0.02852, 0.4202, -0.907, 0.02852, 0.4202, -0.7041, -0.6995, 0.1223, -0.7041, -0.6995, 0.1223, -0.7041, -0.6995, 0.1223, -0.7041, -0.6995, 0.1223, 0.02521, -0.9062, 0.422, 0.02521, -0.9062, 0.422, 0.02521, -0.9062, 0.422, 0.02521, -0.9062, 0.422, -0.567, -0.567, 0.5976, -0.567, -0.567, 0.5976, -0.567, -0.567, 0.5976, -0.567, -0.567, 0.5976, 0.6821, 0.6821, -0.2634, 0.6821, 0.6821, -0.2634, 0.6821, 0.6821, -0.2634, 0.6821, 0.6821, -0.2634, 0.6821, 0.6821, -0.2634, 0.6821, 0.6821, -0.2634, 0.6821, 0.6821, -0.2634, 0.6821, 0.6821, -0.2634, 0.6821, 0.6821, -0.2634, 0.6821, 0.6821, -0.2634, 0.6821, 0.6821, -0.2634, 0.6821, 0.6821, -0.2634, 0.6821, 0.6821, -0.2634, 0.6821, 0.6821, -0.2634, 0.6821, 0.6821, -0.2634, 0.6821, 0.6821, -0.2634, 0.6912, -0.6737, -0.2614, 0.6912, -0.6737, -0.2614, 0.6912, -0.6737, -0.2614, 0.6912, -0.6737, -0.2614, 0.0927, 0.0927, -0.9914, 0.0927, 0.0927, -0.9914, 0.0927, 0.0927, -0.9914, 0.0927, 0.0927, -0.9914, -0.3845, -0.3845, -0.8392, -0.3845, -0.3845, -0.8392, -0.3845, -0.3845, -0.8392, -0.3845, -0.3845, -0.8392, -0.6737, 0.6912, -0.2614, -0.6737, 0.6912, -0.2614, -0.6737, 0.6912, -0.2614, -0.6737, 0.6912, -0.2614, -0.4777, -0.4777, 0.7373, -0.4777, -0.4777, 0.7373, -0.4777, -0.4777, 0.7373, -0.4777, -0.4777, 0.7373, 0.607, 0.607, -0.513, 0.607, 0.607, -0.513, 0.607, 0.607, -0.513, 0.607, 0.607, -0.513, 0.0728, 0.0728, -0.9947, 0.0728, 0.0728, -0.9947, 0.0728, 0.0728, -0.9947, 0.0728, 0.0728, -0.9947, 0.6936, -0.6892, -0.2095, 0.6936, -0.6892, -0.2095, 0.6936, -0.6892, -0.2095, 0.6936, -0.6892, -0.2095, 0.6936, -0.6892, -0.2095, -0.6892, 0.6936, -0.2095, -0.6892, 0.6936, -0.2095, -0.6892, 0.6936, -0.2095, -0.6892, 0.6936, -0.2095, -0.6892, 0.6936, -0.2095, 0.1205, 0.1205, -0.9854, 0.1205, 0.1205, -0.9854, 0.1205, 0.1205, -0.9854, 0.1205, 0.1205, -0.9854, 0.6134, 0.6134, 0.4975, 0.6134, 0.6134, 0.4975, 0.6134, 0.6134, 0.4975, 0.6134, 0.6134, 0.4975, 0.7551, -0.6556, -0.006507, 0.7551, -0.6556, -0.006507, 0.7551, -0.6556, -0.006507, 0.7551, -0.6556, -0.006507, 0.7044, 0.7045, -0.08661, 0.7044, 0.7045, -0.08661, 0.7044, 0.7045, -0.08661, 0.7044, 0.7045, -0.08661, 0.856, 0.5072, -0.1005, 0.856, 0.5072, -0.1005, 0.856, 0.5072, -0.1005, 0.856, 0.5072, -0.1005, -0.7071, 0.7071, -1.209e-07, -0.7071, 0.7071, -1.209e-07, -0.7071, 0.7071, -1.209e-07, -0.7071, 0.7071, -1.209e-07, -0.4426, -0.2366, 0.865, -0.4426, -0.2366, 0.865, -0.4426, -0.2366, 0.865, -0.4426, -0.2366, 0.865, 0.8819, 0.4714, 0.0, 0.8819, 0.4714, 0.0, 0.8819, 0.4714, 0.0, 0.8819, 0.4714, 0.0, -0.4426, -0.2366, -0.865, -0.4426, -0.2366, -0.865, -0.4426, -0.2366, -0.865, -0.4426, -0.2366, -0.865, -0.3879, -0.3183, 0.865, -0.3879, -0.3183, 0.865, -0.3879, -0.3183, 0.865, -0.3879, -0.3183, 0.865, 0.773, 0.6344, 0.0, 0.773, 0.6344, 0.0, 0.773, 0.6344, 0.0, 0.773, 0.6344, 0.0, -0.3879, -0.3183, -0.865, -0.3879, -0.3183, -0.865, -0.3879, -0.3183, -0.865, -0.3879, -0.3183, -0.865, -0.3183, -0.3879, 0.865, -0.3183, -0.3879, 0.865, -0.3183, -0.3879, 0.865, -0.3183, -0.3879, 0.865, 0.6344, 0.773, 0.0, 0.6344, 0.773, 0.0, 0.6344, 0.773, 0.0, 0.6344, 0.773, 0.0, -0.3183, -0.3879, -0.865, -0.3183, -0.3879, -0.865, -0.3183, -0.3879, -0.865, -0.3183, -0.3879, -0.865, -0.2366, -0.4426, 0.865, -0.2366, -0.4426, 0.865, -0.2366, -0.4426, 0.865, -0.2366, -0.4426, 0.865, 0.4714, 0.8819, 0.0, 0.4714, 0.8819, 0.0, 0.4714, 0.8819, 0.0, 0.4714, 0.8819, 0.0, -0.2366, -0.4426, -0.865, -0.2366, -0.4426, -0.865, -0.2366, -0.4426, -0.865, -0.2366, -0.4426, -0.865, -0.4426, -0.2366, 0.865, -0.4426, -0.2366, 0.865, -0.4426, -0.2366, 0.865, -0.4426, -0.2366, 0.865, 0.8819, 0.4714, 0.0, 0.8819, 0.4714, 0.0, 0.8819, 0.4714, 0.0, 0.8819, 0.4714, 0.0, -0.4426, -0.2366, -0.865, -0.4426, -0.2366, -0.865, -0.4426, -0.2366, -0.865, -0.4426, -0.2366, -0.865, -0.3879, -0.3183, 0.865, -0.3879, -0.3183, 0.865, -0.3879, -0.3183, 0.865, -0.3879, -0.3183, 0.865, 0.773, 0.6344, 0.0, 0.773, 0.6344, 0.0, 0.773, 0.6344, 0.0, 0.773, 0.6344, 0.0, -0.3879, -0.3183, -0.865, -0.3879, -0.3183, -0.865, -0.3879, -0.3183, -0.865, -0.3879, -0.3183, -0.865, -0.3183, -0.3879, 0.865, -0.3183, -0.3879, 0.865, -0.3183, -0.3879, 0.865, -0.3183, -0.3879, 0.865, 0.6344, 0.773, 0.0, 0.6344, 0.773, 0.0, 0.6344, 0.773, 0.0, 0.6344, 0.773, 0.0, -0.3183, -0.3879, -0.865, -0.3183, -0.3879, -0.865, -0.3183, -0.3879, -0.865, -0.3183, -0.3879, -0.865, -0.2366, -0.4426, 0.865, -0.2366, -0.4426, 0.865, -0.2366, -0.4426, 0.865, -0.2366, -0.4426, 0.865, 0.4714, 0.8819, 0.0, 0.4714, 0.8819, 0.0, 0.4714, 0.8819, 0.0, 0.4714, 0.8819, 0.0, -0.2366, -0.4426, -0.865, -0.2366, -0.4426, -0.865, -0.2366, -0.4426, -0.865, -0.2366, -0.4426, -0.865, -0.4426, -0.2366, 0.865, -0.4426, -0.2366, 0.865, -0.4426, -0.2366, 0.865, -0.4426, -0.2366, 0.865, 0.8819, 0.4714, 0.0, 0.8819, 0.4714, 0.0, 0.8819, 0.4714, 0.0, 0.8819, 0.4714, 0.0, -0.4426, -0.2366, -0.865, -0.4426, -0.2366, -0.865, -0.4426, -0.2366, -0.865, -0.4426, -0.2366, -0.865, -0.3879, -0.3183, 0.865, -0.3879, -0.3183, 0.865, -0.3879, -0.3183, 0.865, -0.3879, -0.3183, 0.865, 0.773, 0.6344, 0.0, 0.773, 0.6344, 0.0, 0.773, 0.6344, 0.0, 0.773, 0.6344, 0.0, -0.3879, -0.3183, -0.865, -0.3879, -0.3183, -0.865, -0.3879, -0.3183, -0.865, -0.3879, -0.3183, -0.865, -0.3183, -0.3879, 0.865, -0.3183, -0.3879, 0.865, -0.3183, -0.3879, 0.865, -0.3183, -0.3879, 0.865, 0.6344, 0.773, 0.0, 0.6344, 0.773, 0.0, 0.6344, 0.773, 0.0, 0.6344, 0.773, 0.0, -0.3183, -0.3879, -0.865, -0.3183, -0.3879, -0.865, -0.3183, -0.3879, -0.865, -0.3183, -0.3879, -0.865, -0.2366, -0.4426, 0.865, -0.2366, -0.4426, 0.865, -0.2366, -0.4426, 0.865, -0.2366, -0.4426, 0.865, 0.4714, 0.8819, 0.0, 0.4714, 0.8819, 0.0, 0.4714, 0.8819, 0.0, 0.4714, 0.8819, 0.0, -0.2366, -0.4426, -0.865, -0.2366, -0.4426, -0.865, -0.2366, -0.4426, -0.865, -0.2366, -0.4426, -0.865, -0.9057, -0.1561, 0.3942, -0.9057, -0.1561, 0.3942, -0.9057, -0.1561, 0.3942, -0.9057, -0.1561, 0.3942, 0.9224, 0.3863, 0.0, 0.9224, 0.3863, 0.0, 0.9224, 0.3863, 0.0, 0.9224, 0.3863, 0.0, -0.4426, -0.2366, 0.865, -0.4426, -0.2366, 0.865, -0.4426, -0.2366, 0.865, -0.4426, -0.2366, 0.865, 0.8819, 0.4714, 0.0, 0.8819, 0.4714, 0.0, 0.8819, 0.4714, 0.0, 0.8819, 0.4714, 0.0, -0.4426, -0.2366, -0.865, -0.4426, -0.2366, -0.865, -0.4426, -0.2366, -0.865, -0.4426, -0.2366, -0.865, -0.3879, -0.3183, 0.865, -0.3879, -0.3183, 0.865, -0.3879, -0.3183, 0.865, -0.3879, -0.3183, 0.865, 0.773, 0.6344, 0.0, 0.773, 0.6344, 0.0, 0.773, 0.6344, 0.0, 0.773, 0.6344, 0.0, -0.3879, -0.3183, -0.865, -0.3879, -0.3183, -0.865, -0.3879, -0.3183, -0.865, -0.3879, -0.3183, -0.865, -0.3183, -0.3879, 0.865, -0.3183, -0.3879, 0.865, -0.3183, -0.3879, 0.865, -0.3183, -0.3879, 0.865, 0.6344, 0.773, 0.0, 0.6344, 0.773, 0.0, 0.6344, 0.773, 0.0, 0.6344, 0.773, 0.0, -0.3183, -0.3879, -0.865, -0.3183, -0.3879, -0.865, -0.3183, -0.3879, -0.865, -0.3183, -0.3879, -0.865, -0.2366, -0.4426, 0.865, -0.2366, -0.4426, 0.865, -0.2366, -0.4426, 0.865, -0.2366, -0.4426, 0.865, 0.4714, 0.8819, 0.0, 0.4714, 0.8819, 0.0, 0.4714, 0.8819, 0.0, 0.4714, 0.8819, 0.0, -0.2366, -0.4426, -0.865, -0.2366, -0.4426, -0.865, -0.2366, -0.4426, -0.865, -0.2366, -0.4426, -0.865, -0.4195, 0.7168, -0.557, -0.4195, 0.7168, -0.557, -0.4195, 0.7168, -0.557, -0.4195, 0.7168, -0.557, 0.8766, 0.4812, 0.0, 0.8766, 0.4812, 0.0, 0.8766, 0.4812, 0.0, 0.8766, 0.4812, 0.0, -0.9006, -0.1622, -0.4032, -0.9006, -0.1622, -0.4032, -0.9006, -0.1622, -0.4032, -0.9006, -0.1622, -0.4032, 0.3863, 0.9224, 0.0, 0.3863, 0.9224, 0.0, 0.3863, 0.9224, 0.0, 0.3863, 0.9224, 0.0, 0.4812, 0.8766, 0.0, 0.4812, 0.8766, 0.0, 0.4812, 0.8766, 0.0, 0.4812, 0.8766, 0.0, -0.5007, 0.4713, 0.7261, -0.5007, 0.4713, 0.7261, -0.5007, 0.4713, 0.7261, -0.5007, 0.4713, 0.7261, 0.0, 1.0, 0.0, 0.0, 1.0, 0.0, 0.0, 1.0, 0.0, 0.0, 1.0, 0.0, 0.0, 1.0, 0.0, 0.0, 1.0, 0.0, 0.0, 1.0, 0.0, 0.0, 1.0, 0.0, 0.0, 1.0, 0.0, 1.0, 0.0, 0.0, 1.0, 0.0, 0.0, 1.0, 0.0, 0.0, 0.0, 1.0, 0.0, 0.0, 1.0, 0.0, 0.0, 1.0, 0.0, 1.0, 0.0, 0.0, 1.0, 0.0, 0.0, 1.0, 0.0, 0.0, 1.0, 0.0, 0.0, 1.0, 0.0, 0.0, 1.0, 0.0, 0.0, 1.0, 0.0, 0.0, 1.0, 0.0, 0.0, 1.0, 0.0, 0.0, -0.07228, -0.9605, -0.2688, -0.07228, -0.9605, -0.2688, -0.07228, -0.9605, -0.2688, -0.07228, -0.9605, -0.2688, -0.1561, -0.9057, 0.3942, -0.1561, -0.9057, 0.3942, -0.1561, -0.9057, 0.3942, -0.1561, -0.9057, 0.3942, 0.4264, 0.9045, 0.0, 0.4264, 0.9045, 0.0, 0.4264, 0.9045, 0.0, 0.4264, 0.9045, 0.0, 0.7168, -0.4195, -0.557, 0.7168, -0.4195, -0.557, 0.7168, -0.4195, -0.557, 0.7168, -0.4195, -0.557, -0.9605, -0.07228, -0.2688, -0.9605, -0.07228, -0.2688, -0.9605, -0.07228, -0.2688, -0.9605, -0.07228, -0.2688, 0.9045, 0.4264, 0.0, 0.9045, 0.4264, 0.0, 0.9045, 0.4264, 0.0, 0.9045, 0.4264, 0.0, -0.4677, -0.3624, -0.8062, -0.4677, -0.3624, -0.8062, -0.4677, -0.3624, -0.8062, -0.4677, -0.3624, -0.8062, -0.4956, -0.4242, 0.7579, -0.4956, -0.4242, 0.7579, -0.4956, -0.4242, 0.7579, -0.4956, -0.4242, 0.7579, -0.4242, -0.4956, 0.7579, -0.4242, -0.4956, 0.7579, -0.4242, -0.4956, 0.7579, -0.4242, -0.4956, 0.7579, 0.3941, 0.9191, 0.0, 0.3941, 0.9191, 0.0, 0.3941, 0.9191, 0.0, 0.3941, 0.9191, 0.0, -0.3624, -0.4677, -0.8062, -0.3624, -0.4677, -0.8062, -0.3624, -0.4677, -0.8062, -0.3624, -0.4677, -0.8062, 0.9191, 0.3941, 0.0, 0.9191, 0.3941, 0.0, 0.9191, 0.3941, 0.0, 0.9191, 0.3941, 0.0, -0.9657, -0.06147, 0.2523, -0.9657, -0.06147, 0.2523, -0.9657, -0.06147, 0.2523, -0.9657, -0.06147, 0.2523, -0.1622, -0.9006, -0.4032, -0.1622, -0.9006, -0.4032, -0.1622, -0.9006, -0.4032, -0.1622, -0.9006, -0.4032, -0.06147, -0.9657, 0.2523, -0.06147, -0.9657, 0.2523, -0.06147, -0.9657, 0.2523, -0.06147, -0.9657, 0.2523, 0.4713, -0.5007, 0.7261, 0.4713, -0.5007, 0.7261, 0.4713, -0.5007, 0.7261, 0.4713, -0.5007, 0.7261])] * 3)])
arm_c_ubersaw_qc_skeleton = bpy.data.armatures.new('c_ubersaw.qc_skeleton')  # bones are not reproduced

# ---- objects
ob_hand_crest_v1_001 = bpy.data.objects.new('hand_crest_v1.001', arm_c_ubersaw_qc_skeleton)
ob_twirl_crest_4 = bpy.data.objects.new('twirl_crest_4', me_hand_crest_v1)

# ---- transforms, parenting, visibility, modifiers, constraints
ob_hand_crest_v1_001.location = (0.0, 0.0, 0.0)
ob_hand_crest_v1_001.show_in_front = True
ob_twirl_crest_4.parent = ob_hand_crest_v1_001
ob_twirl_crest_4.location = (0.0, 0.0, 0.0)
_vg = ob_twirl_crest_4.vertex_groups.new(name='weapon_bone')
_vg = ob_twirl_crest_4.vertex_groups.new(name='charge_level')
_vg = ob_twirl_crest_4.vertex_groups.new(name='c_weapon_stattrack')
_m = ob_twirl_crest_4.modifiers.new('Armature', 'ARMATURE')
_m.object = ob_hand_crest_v1_001
_m = ob_twirl_crest_4.modifiers.new('Mirror', 'MIRROR')
_m.use_axis = (True, True, False)
_m.use_clip = True

# ---- collection membership
scene.collection.objects.link(ob_hand_crest_v1_001)
col_twirl_crest_4.objects.link(ob_twirl_crest_4)

# ---- scene / render settings (as saved in the file)
scene.frame_start = 0; scene.frame_end = 0; scene.frame_set(0)
scene.render.engine = 'BLENDER_EEVEE_NEXT'
scene.cycles.sampling_pattern = 'TABULATED_SOBOL'
scene.eevee.ray_tracing_options.trace_max_roughness = 0.0
bpy.context.view_layer.update()

# ---- added for rendering (the .blend has no active camera and no usable light): camera, sun
cam_auto = bpy.data.cameras.new('AutoCamera')
cam_auto.lens = 50.0
cam_auto.sensor_width = 36.0
cam_auto.clip_end = 1020.06
ob_auto_camera = bpy.data.objects.new('AutoCamera', cam_auto)
scene.collection.objects.link(ob_auto_camera)
ob_auto_camera.location = (58.1236, -69.7483, 66.2207)
ob_auto_camera.rotation_euler = (1.09748, -7.21219e-08, 0.694738)
scene.camera = ob_auto_camera
light_auto_sun = bpy.data.lights.new('AutoSun', 'SUN')
light_auto_sun.energy = 3.0
light_auto_sun.angle = 0.0523599
ob_auto_sun = bpy.data.objects.new('AutoSun', light_auto_sun)
scene.collection.objects.link(ob_auto_sun)
ob_auto_sun.rotation_euler = (0.872665, 0.174533, 0.523599)
bpy.context.view_layer.update()
